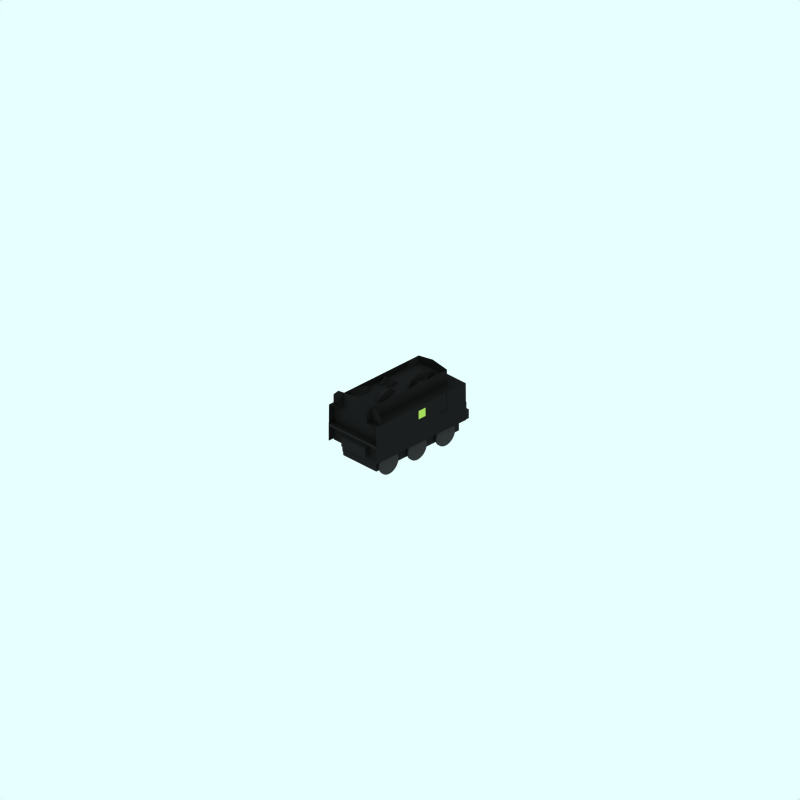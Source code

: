 # Source: br-9f-tender.blend  (saved by Blender 2.42.0; exported with 4.5.12 LTS)
import bpy
from mathutils import Matrix  # noqa: F401  (used for matrix-valued properties, if any)

bpy.ops.wm.read_factory_settings(use_empty=True)
scene = bpy.context.scene
scene.name = 'Scene'

# ---- collections
col_collection_1 = bpy.data.collections.new('Collection 1'); scene.collection.children.link(col_collection_1)
col_collection_2 = bpy.data.collections.new('Collection 2'); scene.collection.children.link(col_collection_2)
col_collection_2.hide_render = True
col_collection_2.hide_viewport = True
col_collection_3 = bpy.data.collections.new('Collection 3'); scene.collection.children.link(col_collection_3)
col_collection_3.hide_render = True
col_collection_3.hide_viewport = True

# ---- materials (node trees are filled in below, after node groups)
mat_black = bpy.data.materials.new('Black')
mat_black.alpha_threshold = 0.0
mat_black.preview_render_type = 'FLAT'
mat_black.diffuse_color = (0.119, 0.119, 0.119, 1.0)
mat_black.roughness = 0.5
mat_black.line_color = (0.0, 0.0, 0.0, 1.0)
mat_trim = bpy.data.materials.new('Trim')
mat_trim.alpha_threshold = 0.0
mat_trim.preview_render_type = 'FLAT'
mat_trim.diffuse_color = (0.7225, 0.865, 0.3633, 1.0)
mat_trim.roughness = 0.5
mat_trim.line_color = (0.0, 0.0, 0.0, 1.0)
mat_wheel = bpy.data.materials.new('wheel')
mat_wheel.alpha_threshold = 0.0
mat_wheel.preview_render_type = 'FLAT'
mat_wheel.diffuse_color = (0.2144, 0.2144, 0.2144, 1.0)
mat_wheel.roughness = 0.5
mat_wheel.line_color = (0.0, 0.0, 0.0, 1.0)
mat_underframe = bpy.data.materials.new('Underframe')
mat_underframe.alpha_threshold = 0.0
mat_underframe.preview_render_type = 'FLAT'
mat_underframe.diffuse_color = (0.1334, 0.1334, 0.1334, 1.0)
mat_underframe.roughness = 0.5
mat_underframe.line_color = (0.0, 0.0, 0.0, 1.0)
mat_roofcolour = bpy.data.materials.new('RoofColour')
mat_roofcolour.alpha_threshold = 0.0
mat_roofcolour.preview_render_type = 'FLAT'
mat_roofcolour.diffuse_color = (0.2586, 0.2561, 0.2561, 1.0)
mat_roofcolour.specular_color = (0.0, 0.0, 0.0)
mat_roofcolour.roughness = 0.5
mat_roofcolour.line_color = (0.0, 0.0, 0.0, 1.0)

# ---- material node trees

# ---- world
world_world = bpy.data.worlds.new('World'); scene.world = world_world
world_world.color = (0.9059, 1.0, 1.0)
world_world.use_sun_shadow = False
world_world.sun_shadow_jitter_overblur = 0.0
world_world.cycles.sampling_method = 'MANUAL'
world_world.cycles.sample_map_resolution = 256

# ---- cameras
cam_camera_001 = bpy.data.cameras.new('Camera.001')
cam_camera_001.type = 'ORTHO'
cam_camera_001.passepartout_alpha = 0.2
cam_camera_001.clip_end = 100.0
cam_camera_001.lens = 35.0
cam_camera_001.ortho_scale = 24.0
cam_camera_001.display_size = 5.91
cam_camera_001.show_passepartout = False
cam_camera_001.show_safe_areas = True
cam_camera_001.dof.focus_distance = 0.0
cam_camera_001.dof.aperture_fstop = 128.0

# ---- lights
light_lamp = bpy.data.lights.new('Lamp', 'SUN')
light_lamp.transmission_factor = 0.0
light_lamp.angle = 1.571
light_lamp.energy = 0.028
light_lamp.shadow_buffer_clip_start = 0.5
light_lamp.shadow_soft_size = 1.0
light_lamp.shadow_cascade_max_distance = 1000.0
light_lamp.cycles.use_multiple_importance_sampling = False

# ---- meshes
me_plane_098 = bpy.data.meshes.new('Plane.098')
me_plane_098.from_pydata([(1.006, 2.779, 1.441), (1.006, -1.021, 1.441), (1.001, -1.021, 1.506), (1.001, 2.779, 1.506)], [], [(2, 0, 1), (3, 0, 2)])
me_plane_098.materials.append(mat_black)
me_plane_098.use_remesh_preserve_volume = False
me_plane_098.use_remesh_preserve_attributes = False
me_plane_098.use_mirror_vertex_groups = False
me_plane_098.update()
me_plane_097 = bpy.data.meshes.new('Plane.097')
me_plane_097.from_pydata([(2.777, 1.447, 1.009), (2.777, 0.8274, 1.009), (-1.023, 0.8374, 1.009), (-1.023, 1.447, 1.009)], [], [(0, 1, 2, 3)])
me_plane_097.polygons.foreach_set('use_smooth', [True] * 1)
me_plane_097.materials.append(mat_black)
me_plane_097.use_remesh_preserve_volume = False
me_plane_097.use_remesh_preserve_attributes = False
me_plane_097.use_mirror_vertex_groups = False
me_plane_097.update()
me_plane_030 = bpy.data.meshes.new('Plane.030')
me_plane_030.from_pydata([(0.9987, -0.02116, 1.799), (0.9987, 0.2788, 1.799), (0.9974, 0.2788, 1.945), (0.9999, 0.2788, 1.652), (0.9974, -0.02116, 1.945), (0.9999, -0.02116, 1.652)], [], [(1, 3, 4), (2, 1, 4), (0, 4, 3), (5, 0, 3)])
me_plane_030.materials.append(mat_trim)
me_plane_030.use_remesh_preserve_volume = False
me_plane_030.use_remesh_preserve_attributes = False
me_plane_030.use_mirror_vertex_groups = False
me_plane_030.update()
me_plane_029 = bpy.data.meshes.new('Plane.029')
me_plane_029.from_pydata([(0.9962, -0.02116, 2.091), (0.9962, 0.2788, 2.091), (1.001, -0.02116, 1.506), (1.001, 0.2788, 1.506), (0.9974, 0.2788, 1.945), (0.9999, 0.2788, 1.652), (0.9974, -0.02116, 1.945), (0.9999, -0.02116, 1.652)], [], [(4, 0, 1), (2, 7, 3), (6, 0, 4), (7, 5, 3)])
me_plane_029.materials.append(mat_black)
me_plane_029.use_remesh_preserve_volume = False
me_plane_029.use_remesh_preserve_attributes = False
me_plane_029.use_mirror_vertex_groups = False
me_plane_029.update()
me_plane_028 = bpy.data.meshes.new('Plane.028')
me_plane_028.from_pydata([(0.9962, 1.079, 2.091), (0.9962, 1.679, 2.091), (1.001, 1.079, 1.506), (1.001, 1.679, 1.506)], [], [(3, 0, 1), (2, 0, 3)])
me_plane_028.materials.append(mat_black)
me_plane_028.use_remesh_preserve_volume = False
me_plane_028.use_remesh_preserve_attributes = False
me_plane_028.use_mirror_vertex_groups = False
me_plane_028.update()
me_plane_027 = bpy.data.meshes.new('Plane.027')
me_plane_027.from_pydata([(0.9962, 1.979, 2.091), (0.9962, 2.779, 2.091), (1.001, 1.979, 1.506), (1.001, 2.779, 1.506)], [], [(3, 0, 1), (2, 0, 3)])
me_plane_027.materials.append(mat_black)
me_plane_027.use_remesh_preserve_volume = False
me_plane_027.use_remesh_preserve_attributes = False
me_plane_027.use_mirror_vertex_groups = False
me_plane_027.update()
me_plane_021 = bpy.data.meshes.new('Plane.021')
me_plane_021.from_pydata([(0.9862, 1.579, 2.091), (0.9862, 2.779, 2.091), (0.9912, 1.579, 1.506), (0.9912, 2.779, 1.506)], [], [(3, 0, 1), (2, 0, 3)])
me_plane_021.materials.append(mat_black)
me_plane_021.use_remesh_preserve_volume = False
me_plane_021.use_remesh_preserve_attributes = False
me_plane_021.use_mirror_vertex_groups = False
me_plane_021.update()
me_plane_017 = bpy.data.meshes.new('Plane.017')
me_plane_017.from_pydata([(0.9862, 1.579, 2.091), (0.9862, 2.779, 2.091), (0.9912, 1.579, 1.506), (0.9912, 2.779, 1.506)], [], [(3, 0, 1), (2, 0, 3)])
me_plane_017.materials.append(mat_black)
me_plane_017.use_remesh_preserve_volume = False
me_plane_017.use_remesh_preserve_attributes = False
me_plane_017.use_mirror_vertex_groups = False
me_plane_017.update()
me_plane_016 = bpy.data.meshes.new('Plane.016')
me_plane_016.from_pydata([(0.9962, 2.779, 2.091), (1.001, 2.779, 0.8061), (-1.004, 2.779, 2.091), (-1.004, 2.779, 0.8061)], [], [(1, 0, 2, 3)])
me_plane_016.materials.append(mat_black)
me_plane_016.use_remesh_preserve_volume = False
me_plane_016.use_remesh_preserve_attributes = False
me_plane_016.use_mirror_vertex_groups = False
me_plane_016.update()
me_plane_008 = bpy.data.meshes.new('Plane.008')
me_plane_008.from_pydata([(0.9962, -2.521, 2.091), (1.001, -2.521, 0.8061), (0.9962, -2.521, 2.361), (0.7962, -2.521, 2.561), (-1.004, -2.521, 2.091), (-1.004, -2.521, 0.8061), (-1.004, -2.521, 2.361), (-0.8038, -2.521, 2.561), (-0.003835, -2.521, 2.661)], [], [(1, 0, 4, 5), (2, 0, 4, 6), (8, 2, 6), (7, 8, 6), (8, 3, 2)])
me_plane_008.materials.append(mat_black)
me_plane_008.use_remesh_preserve_volume = False
me_plane_008.use_remesh_preserve_attributes = False
me_plane_008.use_mirror_vertex_groups = False
me_plane_008.update()
me_plane_024 = bpy.data.meshes.new('Plane.024')
me_plane_024.from_pydata([(0.9962, 1.979, 2.091), (0.9962, 2.779, 2.091), (1.001, 1.979, 1.506), (1.001, 2.779, 1.506)], [], [(3, 0, 1), (2, 0, 3)])
me_plane_024.materials.append(mat_black)
me_plane_024.use_remesh_preserve_volume = False
me_plane_024.use_remesh_preserve_attributes = False
me_plane_024.use_mirror_vertex_groups = False
me_plane_024.update()
me_plane_023 = bpy.data.meshes.new('Plane.023')
me_plane_023.from_pydata([(0.9962, 1.079, 2.091), (0.9962, 1.679, 2.091), (1.001, 1.079, 1.506), (1.001, 1.679, 1.506)], [], [(3, 0, 1), (2, 0, 3)])
me_plane_023.materials.append(mat_black)
me_plane_023.use_remesh_preserve_volume = False
me_plane_023.use_remesh_preserve_attributes = False
me_plane_023.use_mirror_vertex_groups = False
me_plane_023.update()
me_plane_006 = bpy.data.meshes.new('Plane.006')
me_plane_006.from_pydata([(0.9962, -0.02116, 2.091), (0.9962, 0.2788, 2.091), (1.001, -0.02116, 1.506), (1.001, 0.2788, 1.506), (0.9974, 0.2788, 1.945), (0.9999, 0.2788, 1.652), (0.9974, -0.02116, 1.945), (0.9999, -0.02116, 1.652)], [], [(4, 0, 1), (2, 7, 3), (6, 0, 4), (7, 5, 3)])
me_plane_006.materials.append(mat_black)
me_plane_006.use_remesh_preserve_volume = False
me_plane_006.use_remesh_preserve_attributes = False
me_plane_006.use_mirror_vertex_groups = False
me_plane_006.update()
me_plane_005 = bpy.data.meshes.new('Plane.005')
me_plane_005.from_pydata([(0.9987, -0.02116, 1.799), (0.9987, 0.2788, 1.799), (0.9974, 0.2788, 1.945), (0.9999, 0.2788, 1.652), (0.9974, -0.02116, 1.945), (0.9999, -0.02116, 1.652)], [], [(1, 3, 4), (2, 1, 4), (0, 4, 3), (5, 0, 3)])
me_plane_005.materials.append(mat_trim)
me_plane_005.use_remesh_preserve_volume = False
me_plane_005.use_remesh_preserve_attributes = False
me_plane_005.use_mirror_vertex_groups = False
me_plane_005.update()
me_cylinder_002 = bpy.data.meshes.new('Cylinder.002')
me_cylinder_002.from_pydata([(-0.1586, 0.2411, 0.6103), (-0.2079, 0.3011, 0.6103), (-0.2444, 0.3696, 0.6103), (-0.267, 0.4439, 0.6103), (-0.2746, 0.5211, 0.6103), (-0.267, 0.5984, 0.6103), (-0.2444, 0.6727, 0.6103), (-0.2079, 0.7411, 0.6103), (-0.1586, 0.8011, 0.6103), (-0.0986, 0.8504, 0.6103), (-0.03014, 0.887, 0.6103), (0.04414, 0.9095, 0.6103), (0.1214, 0.9171, 0.6103), (0.1986, 0.9095, 0.6103), (0.2729, 0.887, 0.6103), (0.3414, 0.8504, 0.6103), (0.4014, 0.8011, 0.6103), (0.4506, 0.7411, 0.6103), (0.4872, 0.6727, 0.6103), (0.5098, 0.5984, 0.6103), (0.5174, 0.5211, 0.6103), (0.5098, 0.4439, 0.6103), (0.4872, 0.3696, 0.6103), (0.4506, 0.3011, 0.6103), (0.4014, 0.2411, 0.6103), (0.3414, 0.1919, 0.6103), (0.2729, 0.1553, 0.6103), (0.1986, 0.1328, 0.6103), (0.1214, 0.1251, 0.6103), (0.04414, 0.1328, 0.6103), (-0.03014, 0.1553, 0.6103), (-0.0986, 0.1919, 0.6103), (-0.1586, 0.2411, 0.5503), (-0.2079, 0.3011, 0.5503), (-0.2444, 0.3696, 0.5503), (-0.267, 0.4439, 0.5503), (-0.2746, 0.5211, 0.5503), (-0.267, 0.5984, 0.5503), (-0.2444, 0.6727, 0.5503), (-0.2079, 0.7411, 0.5503), (-0.1586, 0.8011, 0.5503), (-0.0986, 0.8504, 0.5503), (-0.03014, 0.887, 0.5503), (0.04414, 0.9095, 0.5503), (0.1214, 0.9171, 0.5503), (0.1986, 0.9095, 0.5503), (0.2729, 0.887, 0.5503), (0.3414, 0.8504, 0.5503), (0.4014, 0.8011, 0.5503), (0.4506, 0.7411, 0.5503), (0.4872, 0.6727, 0.5503), (0.5098, 0.5984, 0.5503), (0.5174, 0.5211, 0.5503), (0.5098, 0.4439, 0.5503), (0.4872, 0.3696, 0.5503), (0.4506, 0.3011, 0.5503), (0.4014, 0.2411, 0.5503), (0.3414, 0.1919, 0.5503), (0.2729, 0.1553, 0.5503), (0.1986, 0.1328, 0.5503), (0.1214, 0.1251, 0.5503), (0.04415, 0.1328, 0.5503), (-0.03014, 0.1553, 0.5503), (-0.0986, 0.1919, 0.5503), (0.1214, 0.5211, 0.6103), (0.1214, 0.5211, 0.5503)], [], [(64, 0, 1), (65, 33, 32), (64, 1, 2), (65, 34, 33), (64, 2, 3), (65, 35, 34), (64, 3, 4), (65, 36, 35), (64, 4, 5), (65, 37, 36), (64, 5, 6), (65, 38, 37), (64, 6, 7), (65, 39, 38), (64, 7, 8), (65, 40, 39), (64, 8, 9), (65, 41, 40), (64, 9, 10), (65, 42, 41), (64, 10, 11), (65, 43, 42), (64, 11, 12), (65, 44, 43), (64, 12, 13), (65, 45, 44), (64, 13, 14), (65, 46, 45), (64, 14, 15), (65, 47, 46), (64, 15, 16), (65, 48, 47), (64, 16, 17), (65, 49, 48), (64, 17, 18), (65, 50, 49), (64, 18, 19), (65, 51, 50), (64, 19, 20), (65, 52, 51), (64, 20, 21), (65, 53, 52), (64, 21, 22), (65, 54, 53), (64, 22, 23), (65, 55, 54), (64, 23, 24), (65, 56, 55), (64, 24, 25), (65, 57, 56), (64, 25, 26), (65, 58, 57), (64, 26, 27), (65, 59, 58), (64, 27, 28), (65, 60, 59), (64, 28, 29), (65, 61, 60), (64, 29, 30), (65, 62, 61), (64, 30, 31), (65, 63, 62), (31, 0, 64), (65, 32, 63), (0, 32, 33, 1), (1, 33, 34, 2), (2, 34, 35, 3), (3, 35, 36, 4), (4, 36, 37, 5), (5, 37, 38, 6), (6, 38, 39, 7), (7, 39, 40, 8), (8, 40, 41, 9), (9, 41, 42, 10), (10, 42, 43, 11), (11, 43, 44, 12), (12, 44, 45, 13), (13, 45, 46, 14), (14, 46, 47, 15), (15, 47, 48, 16), (16, 48, 49, 17), (17, 49, 50, 18), (18, 50, 51, 19), (19, 51, 52, 20), (20, 52, 53, 21), (21, 53, 54, 22), (22, 54, 55, 23), (23, 55, 56, 24), (24, 56, 57, 25), (25, 57, 58, 26), (26, 58, 59, 27), (27, 59, 60, 28), (28, 60, 61, 29), (29, 61, 62, 30), (30, 62, 63, 31), (32, 0, 31, 63)])
me_cylinder_002.materials.append(mat_wheel)
me_cylinder_002.use_remesh_preserve_volume = False
me_cylinder_002.use_remesh_preserve_attributes = False
me_cylinder_002.use_mirror_vertex_groups = False
me_cylinder_002.update()
me_cylinder_001 = bpy.data.meshes.new('Cylinder.001')
me_cylinder_001.from_pydata([(0.7742, 4.94, -6.118), (0.725, 5.0, -6.118), (0.6884, 5.068, -6.118), (0.6659, 5.142, -6.118), (0.6583, 5.22, -6.118), (0.6659, 5.297, -6.118), (0.6884, 5.371, -6.118), (0.725, 5.44, -6.118), (0.7742, 5.5, -6.118), (0.8342, 5.549, -6.118), (0.9027, 5.586, -6.118), (0.977, 5.608, -6.118), (1.054, 5.616, -6.118), (1.131, 5.608, -6.118), (1.206, 5.586, -6.118), (1.274, 5.549, -6.118), (1.334, 5.5, -6.118), (1.383, 5.44, -6.118), (1.42, 5.371, -6.118), (1.443, 5.297, -6.118), (1.45, 5.22, -6.118), (1.443, 5.142, -6.118), (1.42, 5.068, -6.118), (1.383, 5.0, -6.118), (1.334, 4.94, -6.118), (1.274, 4.89, -6.118), (1.206, 4.854, -6.118), (1.131, 4.831, -6.118), (1.054, 4.824, -6.118), (0.977, 4.831, -6.118), (0.9027, 4.854, -6.118), (0.8342, 4.89, -6.118), (0.7742, 4.94, 6.422), (0.725, 5.0, 6.422), (0.6884, 5.068, 6.422), (0.6659, 5.142, 6.422), (0.6583, 5.22, 6.422), (0.6659, 5.297, 6.422), (0.6884, 5.371, 6.422), (0.725, 5.44, 6.422), (0.7742, 5.5, 6.422), (0.8342, 5.549, 6.422), (0.9027, 5.586, 6.422), (0.977, 5.608, 6.422), (1.054, 5.616, 6.422), (1.131, 5.608, 6.422), (1.206, 5.586, 6.422), (1.274, 5.549, 6.422), (1.334, 5.5, 6.422), (1.383, 5.44, 6.422), (1.42, 5.371, 6.422), (1.443, 5.297, 6.422), (1.45, 5.22, 6.422), (1.443, 5.142, 6.422), (1.42, 5.068, 6.422), (1.383, 5.0, 6.422), (1.334, 4.94, 6.422), (1.274, 4.89, 6.422), (1.206, 4.854, 6.422), (1.131, 4.831, 6.422), (1.054, 4.824, 6.422), (0.977, 4.831, 6.422), (0.9027, 4.854, 6.422), (0.8342, 4.89, 6.422), (1.054, 5.22, -6.118), (1.054, 5.22, 6.422)], [], [(64, 0, 1), (65, 33, 32), (64, 1, 2), (65, 34, 33), (64, 2, 3), (65, 35, 34), (64, 3, 4), (65, 36, 35), (64, 4, 5), (65, 37, 36), (64, 5, 6), (65, 38, 37), (64, 6, 7), (65, 39, 38), (64, 7, 8), (65, 40, 39), (64, 8, 9), (65, 41, 40), (64, 9, 10), (65, 42, 41), (64, 10, 11), (65, 43, 42), (64, 11, 12), (65, 44, 43), (64, 12, 13), (65, 45, 44), (64, 13, 14), (65, 46, 45), (64, 14, 15), (65, 47, 46), (64, 15, 16), (65, 48, 47), (64, 16, 17), (65, 49, 48), (64, 17, 18), (65, 50, 49), (64, 18, 19), (65, 51, 50), (64, 19, 20), (65, 52, 51), (64, 20, 21), (65, 53, 52), (64, 21, 22), (65, 54, 53), (64, 22, 23), (65, 55, 54), (64, 23, 24), (65, 56, 55), (64, 24, 25), (65, 57, 56), (64, 25, 26), (65, 58, 57), (64, 26, 27), (65, 59, 58), (64, 27, 28), (65, 60, 59), (64, 28, 29), (65, 61, 60), (64, 29, 30), (65, 62, 61), (64, 30, 31), (65, 63, 62), (31, 0, 64), (65, 32, 63), (0, 32, 33, 1), (1, 33, 34, 2), (2, 34, 35, 3), (3, 35, 36, 4), (4, 36, 37, 5), (5, 37, 38, 6), (6, 38, 39, 7), (7, 39, 40, 8), (8, 40, 41, 9), (9, 41, 42, 10), (10, 42, 43, 11), (11, 43, 44, 12), (12, 44, 45, 13), (13, 45, 46, 14), (14, 46, 47, 15), (15, 47, 48, 16), (16, 48, 49, 17), (17, 49, 50, 18), (18, 50, 51, 19), (19, 51, 52, 20), (20, 52, 53, 21), (21, 53, 54, 22), (22, 54, 55, 23), (23, 55, 56, 24), (24, 56, 57, 25), (25, 57, 58, 26), (26, 58, 59, 27), (27, 59, 60, 28), (28, 60, 61, 29), (29, 61, 62, 30), (30, 62, 63, 31), (32, 0, 31, 63)])
me_cylinder_001.materials.append(mat_underframe)
me_cylinder_001.use_remesh_preserve_volume = False
me_cylinder_001.use_remesh_preserve_attributes = False
me_cylinder_001.use_mirror_vertex_groups = False
me_cylinder_001.update()
me_plane_074 = bpy.data.meshes.new('Plane.074')
me_plane_074.from_pydata([(0.9062, 1.569, -2.359), (0.9062, -1.883, -2.359), (-0.8938, -1.883, -2.359), (-0.8938, 1.569, -2.359), (-0.8938, 1.569, -2.559), (-0.8938, -2.113, -2.259), (0.9062, -2.113, -2.259), (0.9062, 1.569, -2.559), (-0.8938, -0.2722, -2.259), (0.006168, 1.569, -2.259), (0.9062, -0.2722, -1.959), (0.006164, -2.113, -2.259), (0.006166, -0.2722, -2.259), (-0.8938, 0.6484, -2.259), (-0.8938, -1.193, -2.259), (-0.4438, 1.569, -2.259), (0.4562, 1.569, -2.259), (0.9062, -1.193, -2.259), (0.9062, 0.6484, -1.959), (-0.4438, -2.113, -2.259), (0.4562, -2.113, -2.559), (0.006167, 0.6484, -1.959), (-0.4438, -0.2722, -2.259), (0.006165, -1.193, -2.259), (0.4562, -0.2722, -2.259), (-0.4438, 0.6484, -2.259), (-0.4438, -1.193, -2.559), (0.4562, 0.6484, -1.959), (0.4562, -1.193, -2.259), (-0.8938, 0.1881, -2.259), (-0.8938, 1.109, -2.259), (-0.8938, -0.7325, -2.259), (-0.8938, -1.653, -2.259), (-0.6688, 1.569, -2.259), (-0.2188, 1.569, -1.959), (0.6812, 1.569, -2.259), (0.2312, 1.569, -2.259), (0.9062, -0.7325, -2.259), (0.9062, -1.653, -2.559), (0.9062, 0.1881, -2.259), (0.9062, 1.109, -2.559), (-0.6688, -2.113, -2.259), (-0.2188, -2.113, -2.259), (0.6812, -2.113, -2.559), (0.2312, -2.113, -2.259), (0.006167, 0.1881, -2.259), (0.006168, 1.109, -2.259), (-0.6688, -0.2722, -2.259), (-0.2188, -0.2722, -2.259), (0.006166, -0.7325, -1.959), (0.006165, -1.653, -2.259), (0.6812, -0.2722, -2.559), (0.2312, -0.2722, -2.559), (-0.4438, 1.109, -2.559), (-0.6688, 0.6484, -2.259), (-0.4438, 0.1881, -2.559), (-0.2188, 0.6484, -2.559), (-0.4438, -0.7325, -2.259), (-0.6688, -1.193, -2.259), (-0.4438, -1.653, -2.259), (-0.2188, -1.193, -2.559), (0.4562, 1.109, -2.259), (0.2312, 0.6484, -2.259), (0.4562, 0.1881, -2.259), (0.6812, 0.6484, -2.259), (0.4562, -0.7325, -2.259), (0.2312, -1.193, -1.959), (0.4562, -1.653, -2.259), (0.6812, -1.193, -2.559), (-0.6688, 1.109, -1.959), (-0.6688, 0.1881, -1.959), (-0.2188, 1.109, -2.259), (-0.2188, 0.1881, -2.259), (-0.6688, -0.7325, -1.959), (-0.6688, -1.653, -1.959), (-0.2188, -0.7325, -2.559), (-0.2188, -1.653, -2.259), (0.2312, 1.109, -2.259), (0.2312, 0.1881, -2.259), (0.6812, 1.109, -2.259), (0.6812, 0.1881, -2.259), (0.2312, -0.7325, -2.259), (0.2312, -1.653, -2.259), (0.6812, -0.7325, -2.259), (0.6812, -1.653, -2.259)], [], [(0, 3, 2, 1), (8, 2, 3), (3, 0, 9), (10, 0, 1), (11, 1, 2), (4, 30, 3), (30, 13, 3), (13, 29, 3), (29, 8, 3), (8, 31, 2), (31, 14, 2), (14, 32, 2), (32, 5, 2), (35, 0, 7), (16, 0, 35), (36, 0, 16), (9, 0, 36), (9, 34, 3), (34, 15, 3), (15, 33, 3), (33, 4, 3), (6, 38, 1), (38, 17, 1), (17, 37, 1), (37, 10, 1), (39, 0, 10), (18, 0, 39), (40, 0, 18), (7, 0, 40), (5, 41, 2), (41, 19, 2), (19, 42, 2), (42, 11, 2), (11, 44, 1), (44, 20, 1), (20, 43, 1), (43, 6, 1), (30, 4, 33, 69), (13, 30, 69, 54), (69, 33, 15, 53), (54, 69, 53, 25), (29, 13, 54, 70), (8, 29, 70, 47), (70, 54, 25, 55), (47, 70, 55, 22), (53, 15, 34, 71), (25, 53, 71, 56), (71, 34, 9, 46), (56, 71, 46, 21), (55, 25, 56, 72), (22, 55, 72, 48), (72, 56, 21, 45), (48, 72, 45, 12), (31, 8, 47, 73), (14, 31, 73, 58), (73, 47, 22, 57), (58, 73, 57, 26), (32, 14, 58, 74), (5, 32, 74, 41), (74, 58, 26, 59), (41, 74, 59, 19), (57, 22, 48, 75), (26, 57, 75, 60), (75, 48, 12, 49), (60, 75, 49, 23), (59, 26, 60, 76), (19, 59, 76, 42), (76, 60, 23, 50), (42, 76, 50, 11), (46, 9, 36, 77), (21, 46, 77, 62), (77, 36, 16, 61), (62, 77, 61, 27), (45, 21, 62, 78), (12, 45, 78, 52), (78, 62, 27, 63), (52, 78, 63, 24), (61, 16, 35, 79), (27, 61, 79, 64), (79, 35, 7, 40), (64, 79, 40, 18), (63, 27, 64, 80), (24, 63, 80, 51), (80, 64, 18, 39), (51, 80, 39, 10), (49, 12, 52, 81), (23, 49, 81, 66), (81, 52, 24, 65), (66, 81, 65, 28), (50, 23, 66, 82), (11, 50, 82, 44), (82, 66, 28, 67), (44, 82, 67, 20), (65, 24, 51, 83), (28, 65, 83, 68), (83, 51, 10, 37), (68, 83, 37, 17), (67, 28, 68, 84), (20, 67, 84, 43), (84, 68, 17, 38), (43, 84, 38, 6)])
me_plane_074.materials.append(mat_underframe)
me_plane_074.use_remesh_preserve_volume = False
me_plane_074.use_remesh_preserve_attributes = False
me_plane_074.use_mirror_vertex_groups = False
me_plane_074.update()
me_plane_014 = bpy.data.meshes.new('Plane.014')
me_plane_014.from_pydata([(1.006, 2.679, 1.141), (1.006, 2.799, 1.141), (-0.9938, 2.799, 1.141), (-0.9938, 2.679, 1.141), (-0.9938, 2.679, 1.441), (-0.9938, 2.799, 1.441), (1.006, 2.799, 1.441), (1.006, 2.679, 1.441)], [], [(0, 3, 2, 1), (2, 3, 4, 5), (3, 0, 7, 4), (0, 1, 6, 7), (1, 2, 5, 6), (5, 4, 7, 6)])
me_plane_014.materials.append(mat_underframe)
me_plane_014.use_remesh_preserve_volume = False
me_plane_014.use_remesh_preserve_attributes = False
me_plane_014.use_mirror_vertex_groups = False
me_plane_014.update()
me_cylinder_012 = bpy.data.meshes.new('Cylinder.012')
me_cylinder_012.from_pydata([(-1.859, 0.2411, 0.6103), (-1.908, 0.3011, 0.6103), (-1.944, 0.3696, 0.6103), (-1.967, 0.4439, 0.6103), (-1.975, 0.5211, 0.6103), (-1.967, 0.5984, 0.6103), (-1.944, 0.6727, 0.6103), (-1.908, 0.7411, 0.6103), (-1.859, 0.8011, 0.6103), (-1.799, 0.8504, 0.6103), (-1.73, 0.887, 0.6103), (-1.656, 0.9095, 0.6103), (-1.579, 0.9171, 0.6103), (-1.501, 0.9095, 0.6103), (-1.427, 0.887, 0.6103), (-1.359, 0.8504, 0.6103), (-1.299, 0.8011, 0.6103), (-1.249, 0.7411, 0.6103), (-1.213, 0.6727, 0.6103), (-1.19, 0.5984, 0.6103), (-1.183, 0.5211, 0.6103), (-1.19, 0.4439, 0.6103), (-1.213, 0.3696, 0.6103), (-1.249, 0.3011, 0.6103), (-1.299, 0.2411, 0.6103), (-1.359, 0.1919, 0.6103), (-1.427, 0.1553, 0.6103), (-1.501, 0.1328, 0.6103), (-1.579, 0.1251, 0.6103), (-1.656, 0.1328, 0.6103), (-1.73, 0.1553, 0.6103), (-1.799, 0.1919, 0.6103), (-1.859, 0.2411, 0.5503), (-1.908, 0.3011, 0.5503), (-1.944, 0.3696, 0.5503), (-1.967, 0.4439, 0.5503), (-1.975, 0.5211, 0.5503), (-1.967, 0.5984, 0.5503), (-1.944, 0.6727, 0.5503), (-1.908, 0.7411, 0.5503), (-1.859, 0.8011, 0.5503), (-1.799, 0.8504, 0.5503), (-1.73, 0.887, 0.5503), (-1.656, 0.9095, 0.5503), (-1.579, 0.9171, 0.5503), (-1.501, 0.9095, 0.5503), (-1.427, 0.887, 0.5503), (-1.359, 0.8504, 0.5503), (-1.299, 0.8011, 0.5503), (-1.249, 0.7411, 0.5503), (-1.213, 0.6727, 0.5503), (-1.19, 0.5984, 0.5503), (-1.183, 0.5211, 0.5503), (-1.19, 0.4439, 0.5503), (-1.213, 0.3696, 0.5503), (-1.249, 0.3011, 0.5503), (-1.299, 0.2411, 0.5503), (-1.359, 0.1919, 0.5503), (-1.427, 0.1553, 0.5503), (-1.501, 0.1328, 0.5503), (-1.579, 0.1251, 0.5503), (-1.656, 0.1328, 0.5503), (-1.73, 0.1553, 0.5503), (-1.799, 0.1919, 0.5503), (-1.579, 0.5211, 0.6103), (-1.579, 0.5211, 0.5503)], [], [(64, 0, 1), (65, 33, 32), (64, 1, 2), (65, 34, 33), (64, 2, 3), (65, 35, 34), (64, 3, 4), (65, 36, 35), (64, 4, 5), (65, 37, 36), (64, 5, 6), (65, 38, 37), (64, 6, 7), (65, 39, 38), (64, 7, 8), (65, 40, 39), (64, 8, 9), (65, 41, 40), (64, 9, 10), (65, 42, 41), (64, 10, 11), (65, 43, 42), (64, 11, 12), (65, 44, 43), (64, 12, 13), (65, 45, 44), (64, 13, 14), (65, 46, 45), (64, 14, 15), (65, 47, 46), (64, 15, 16), (65, 48, 47), (64, 16, 17), (65, 49, 48), (64, 17, 18), (65, 50, 49), (64, 18, 19), (65, 51, 50), (64, 19, 20), (65, 52, 51), (64, 20, 21), (65, 53, 52), (64, 21, 22), (65, 54, 53), (64, 22, 23), (65, 55, 54), (64, 23, 24), (65, 56, 55), (64, 24, 25), (65, 57, 56), (64, 25, 26), (65, 58, 57), (64, 26, 27), (65, 59, 58), (64, 27, 28), (65, 60, 59), (64, 28, 29), (65, 61, 60), (64, 29, 30), (65, 62, 61), (64, 30, 31), (65, 63, 62), (31, 0, 64), (65, 32, 63), (0, 32, 33, 1), (1, 33, 34, 2), (2, 34, 35, 3), (3, 35, 36, 4), (4, 36, 37, 5), (5, 37, 38, 6), (6, 38, 39, 7), (7, 39, 40, 8), (8, 40, 41, 9), (9, 41, 42, 10), (10, 42, 43, 11), (11, 43, 44, 12), (12, 44, 45, 13), (13, 45, 46, 14), (14, 46, 47, 15), (15, 47, 48, 16), (16, 48, 49, 17), (17, 49, 50, 18), (18, 50, 51, 19), (19, 51, 52, 20), (20, 52, 53, 21), (21, 53, 54, 22), (22, 54, 55, 23), (23, 55, 56, 24), (24, 56, 57, 25), (25, 57, 58, 26), (26, 58, 59, 27), (27, 59, 60, 28), (28, 60, 61, 29), (29, 61, 62, 30), (30, 62, 63, 31), (32, 0, 31, 63)])
me_cylinder_012.materials.append(mat_wheel)
me_cylinder_012.use_remesh_preserve_volume = False
me_cylinder_012.use_remesh_preserve_attributes = False
me_cylinder_012.use_mirror_vertex_groups = False
me_cylinder_012.update()
me_cylinder_011 = bpy.data.meshes.new('Cylinder.011')
me_cylinder_011.from_pydata([(-1.859, 0.2447, -0.5228), (-1.908, 0.3047, -0.5228), (-1.944, 0.3731, -0.5228), (-1.967, 0.4474, -0.5228), (-1.975, 0.5247, -0.5228), (-1.967, 0.6019, -0.5228), (-1.944, 0.6762, -0.5228), (-1.908, 0.7447, -0.5228), (-1.859, 0.8047, -0.5228), (-1.799, 0.8539, -0.5228), (-1.73, 0.8905, -0.5228), (-1.656, 0.913, -0.5228), (-1.579, 0.9207, -0.5228), (-1.501, 0.913, -0.5228), (-1.427, 0.8905, -0.5228), (-1.359, 0.8539, -0.5228), (-1.299, 0.8047, -0.5228), (-1.249, 0.7447, -0.5228), (-1.213, 0.6762, -0.5228), (-1.19, 0.6019, -0.5228), (-1.183, 0.5247, -0.5228), (-1.19, 0.4474, -0.5228), (-1.213, 0.3731, -0.5228), (-1.249, 0.3047, -0.5228), (-1.299, 0.2447, -0.5228), (-1.359, 0.1954, -0.5228), (-1.427, 0.1588, -0.5228), (-1.501, 0.1363, -0.5228), (-1.579, 0.1287, -0.5228), (-1.656, 0.1363, -0.5228), (-1.73, 0.1588, -0.5228), (-1.799, 0.1954, -0.5228), (-1.859, 0.2447, -0.5828), (-1.908, 0.3047, -0.5828), (-1.944, 0.3731, -0.5828), (-1.967, 0.4474, -0.5828), (-1.975, 0.5247, -0.5828), (-1.967, 0.6019, -0.5828), (-1.944, 0.6762, -0.5828), (-1.908, 0.7447, -0.5828), (-1.859, 0.8047, -0.5828), (-1.799, 0.8539, -0.5828), (-1.73, 0.8905, -0.5828), (-1.656, 0.913, -0.5828), (-1.579, 0.9207, -0.5828), (-1.501, 0.913, -0.5828), (-1.427, 0.8905, -0.5828), (-1.359, 0.8539, -0.5828), (-1.299, 0.8047, -0.5828), (-1.249, 0.7447, -0.5828), (-1.213, 0.6762, -0.5828), (-1.19, 0.6019, -0.5828), (-1.183, 0.5247, -0.5828), (-1.19, 0.4474, -0.5828), (-1.213, 0.3731, -0.5828), (-1.249, 0.3047, -0.5828), (-1.299, 0.2447, -0.5828), (-1.359, 0.1954, -0.5828), (-1.427, 0.1588, -0.5828), (-1.501, 0.1363, -0.5828), (-1.579, 0.1287, -0.5828), (-1.656, 0.1363, -0.5828), (-1.73, 0.1588, -0.5828), (-1.799, 0.1954, -0.5828), (-1.579, 0.5247, -0.5228), (-1.579, 0.5247, -0.5828)], [], [(64, 0, 1), (65, 33, 32), (64, 1, 2), (65, 34, 33), (64, 2, 3), (65, 35, 34), (64, 3, 4), (65, 36, 35), (64, 4, 5), (65, 37, 36), (64, 5, 6), (65, 38, 37), (64, 6, 7), (65, 39, 38), (64, 7, 8), (65, 40, 39), (64, 8, 9), (65, 41, 40), (64, 9, 10), (65, 42, 41), (64, 10, 11), (65, 43, 42), (64, 11, 12), (65, 44, 43), (64, 12, 13), (65, 45, 44), (64, 13, 14), (65, 46, 45), (64, 14, 15), (65, 47, 46), (64, 15, 16), (65, 48, 47), (64, 16, 17), (65, 49, 48), (64, 17, 18), (65, 50, 49), (64, 18, 19), (65, 51, 50), (64, 19, 20), (65, 52, 51), (64, 20, 21), (65, 53, 52), (64, 21, 22), (65, 54, 53), (64, 22, 23), (65, 55, 54), (64, 23, 24), (65, 56, 55), (64, 24, 25), (65, 57, 56), (64, 25, 26), (65, 58, 57), (64, 26, 27), (65, 59, 58), (64, 27, 28), (65, 60, 59), (64, 28, 29), (65, 61, 60), (64, 29, 30), (65, 62, 61), (64, 30, 31), (65, 63, 62), (31, 0, 64), (65, 32, 63), (0, 32, 33, 1), (1, 33, 34, 2), (2, 34, 35, 3), (3, 35, 36, 4), (4, 36, 37, 5), (5, 37, 38, 6), (6, 38, 39, 7), (7, 39, 40, 8), (8, 40, 41, 9), (9, 41, 42, 10), (10, 42, 43, 11), (11, 43, 44, 12), (12, 44, 45, 13), (13, 45, 46, 14), (14, 46, 47, 15), (15, 47, 48, 16), (16, 48, 49, 17), (17, 49, 50, 18), (18, 50, 51, 19), (19, 51, 52, 20), (20, 52, 53, 21), (21, 53, 54, 22), (22, 54, 55, 23), (23, 55, 56, 24), (24, 56, 57, 25), (25, 57, 58, 26), (26, 58, 59, 27), (27, 59, 60, 28), (28, 60, 61, 29), (29, 61, 62, 30), (30, 62, 63, 31), (32, 0, 31, 63)])
me_cylinder_011.materials.append(mat_wheel)
me_cylinder_011.use_remesh_preserve_volume = False
me_cylinder_011.use_remesh_preserve_attributes = False
me_cylinder_011.use_mirror_vertex_groups = False
me_cylinder_011.update()
me_cylinder_010 = bpy.data.meshes.new('Cylinder.010')
me_cylinder_010.from_pydata([(-16.23, 4.94, -6.118), (-16.27, 5.0, -6.118), (-16.31, 5.068, -6.118), (-16.33, 5.142, -6.118), (-16.34, 5.22, -6.118), (-16.33, 5.297, -6.118), (-16.31, 5.371, -6.118), (-16.27, 5.44, -6.118), (-16.23, 5.5, -6.118), (-16.17, 5.549, -6.118), (-16.1, 5.586, -6.118), (-16.02, 5.608, -6.118), (-15.95, 5.616, -6.118), (-15.87, 5.608, -6.118), (-15.79, 5.586, -6.118), (-15.73, 5.549, -6.118), (-15.67, 5.5, -6.118), (-15.62, 5.44, -6.118), (-15.58, 5.371, -6.118), (-15.56, 5.297, -6.118), (-15.55, 5.22, -6.118), (-15.56, 5.142, -6.118), (-15.58, 5.068, -6.118), (-15.62, 5.0, -6.118), (-15.67, 4.94, -6.118), (-15.73, 4.89, -6.118), (-15.79, 4.854, -6.118), (-15.87, 4.831, -6.118), (-15.95, 4.824, -6.118), (-16.02, 4.831, -6.118), (-16.1, 4.854, -6.118), (-16.17, 4.89, -6.118), (-16.23, 4.94, 6.422), (-16.27, 5.0, 6.422), (-16.31, 5.068, 6.422), (-16.33, 5.142, 6.422), (-16.34, 5.22, 6.422), (-16.33, 5.297, 6.422), (-16.31, 5.371, 6.422), (-16.27, 5.44, 6.422), (-16.23, 5.5, 6.422), (-16.17, 5.549, 6.422), (-16.1, 5.586, 6.422), (-16.02, 5.608, 6.422), (-15.95, 5.616, 6.422), (-15.87, 5.608, 6.422), (-15.79, 5.586, 6.422), (-15.73, 5.549, 6.422), (-15.67, 5.5, 6.422), (-15.62, 5.44, 6.422), (-15.58, 5.371, 6.422), (-15.56, 5.297, 6.422), (-15.55, 5.22, 6.422), (-15.56, 5.142, 6.422), (-15.58, 5.068, 6.422), (-15.62, 5.0, 6.422), (-15.67, 4.94, 6.422), (-15.73, 4.89, 6.422), (-15.79, 4.854, 6.422), (-15.87, 4.831, 6.422), (-15.95, 4.824, 6.422), (-16.02, 4.831, 6.422), (-16.1, 4.854, 6.422), (-16.17, 4.89, 6.422), (-15.95, 5.22, -6.118), (-15.95, 5.22, 6.422)], [], [(64, 0, 1), (65, 33, 32), (64, 1, 2), (65, 34, 33), (64, 2, 3), (65, 35, 34), (64, 3, 4), (65, 36, 35), (64, 4, 5), (65, 37, 36), (64, 5, 6), (65, 38, 37), (64, 6, 7), (65, 39, 38), (64, 7, 8), (65, 40, 39), (64, 8, 9), (65, 41, 40), (64, 9, 10), (65, 42, 41), (64, 10, 11), (65, 43, 42), (64, 11, 12), (65, 44, 43), (64, 12, 13), (65, 45, 44), (64, 13, 14), (65, 46, 45), (64, 14, 15), (65, 47, 46), (64, 15, 16), (65, 48, 47), (64, 16, 17), (65, 49, 48), (64, 17, 18), (65, 50, 49), (64, 18, 19), (65, 51, 50), (64, 19, 20), (65, 52, 51), (64, 20, 21), (65, 53, 52), (64, 21, 22), (65, 54, 53), (64, 22, 23), (65, 55, 54), (64, 23, 24), (65, 56, 55), (64, 24, 25), (65, 57, 56), (64, 25, 26), (65, 58, 57), (64, 26, 27), (65, 59, 58), (64, 27, 28), (65, 60, 59), (64, 28, 29), (65, 61, 60), (64, 29, 30), (65, 62, 61), (64, 30, 31), (65, 63, 62), (31, 0, 64), (65, 32, 63), (0, 32, 33, 1), (1, 33, 34, 2), (2, 34, 35, 3), (3, 35, 36, 4), (4, 36, 37, 5), (5, 37, 38, 6), (6, 38, 39, 7), (7, 39, 40, 8), (8, 40, 41, 9), (9, 41, 42, 10), (10, 42, 43, 11), (11, 43, 44, 12), (12, 44, 45, 13), (13, 45, 46, 14), (14, 46, 47, 15), (15, 47, 48, 16), (16, 48, 49, 17), (17, 49, 50, 18), (18, 50, 51, 19), (19, 51, 52, 20), (20, 52, 53, 21), (21, 53, 54, 22), (22, 54, 55, 23), (23, 55, 56, 24), (24, 56, 57, 25), (25, 57, 58, 26), (26, 58, 59, 27), (27, 59, 60, 28), (28, 60, 61, 29), (29, 61, 62, 30), (30, 62, 63, 31), (32, 0, 31, 63)])
me_cylinder_010.materials.append(mat_underframe)
me_cylinder_010.use_remesh_preserve_volume = False
me_cylinder_010.use_remesh_preserve_attributes = False
me_cylinder_010.use_mirror_vertex_groups = False
me_cylinder_010.update()
me_cylinder_008 = bpy.data.meshes.new('Cylinder.008')
me_cylinder_008.from_pydata([(-0.1586, 0.2447, -0.5228), (-0.2079, 0.3047, -0.5228), (-0.2444, 0.3731, -0.5228), (-0.267, 0.4474, -0.5228), (-0.2746, 0.5247, -0.5228), (-0.267, 0.6019, -0.5228), (-0.2444, 0.6762, -0.5228), (-0.2079, 0.7447, -0.5228), (-0.1586, 0.8047, -0.5228), (-0.0986, 0.8539, -0.5228), (-0.03014, 0.8905, -0.5228), (0.04414, 0.913, -0.5228), (0.1214, 0.9207, -0.5228), (0.1986, 0.913, -0.5228), (0.2729, 0.8905, -0.5228), (0.3414, 0.8539, -0.5228), (0.4014, 0.8047, -0.5228), (0.4506, 0.7447, -0.5228), (0.4872, 0.6762, -0.5228), (0.5098, 0.6019, -0.5228), (0.5174, 0.5247, -0.5228), (0.5098, 0.4474, -0.5228), (0.4872, 0.3731, -0.5228), (0.4506, 0.3047, -0.5228), (0.4014, 0.2447, -0.5228), (0.3414, 0.1954, -0.5228), (0.2729, 0.1588, -0.5228), (0.1986, 0.1363, -0.5228), (0.1214, 0.1287, -0.5228), (0.04414, 0.1363, -0.5228), (-0.03014, 0.1588, -0.5228), (-0.0986, 0.1954, -0.5228), (-0.1586, 0.2447, -0.5828), (-0.2079, 0.3047, -0.5828), (-0.2444, 0.3731, -0.5828), (-0.267, 0.4474, -0.5828), (-0.2746, 0.5247, -0.5828), (-0.267, 0.6019, -0.5828), (-0.2444, 0.6762, -0.5828), (-0.2079, 0.7447, -0.5828), (-0.1586, 0.8047, -0.5828), (-0.0986, 0.8539, -0.5828), (-0.03014, 0.8905, -0.5828), (0.04414, 0.913, -0.5828), (0.1214, 0.9207, -0.5828), (0.1986, 0.913, -0.5828), (0.2729, 0.8905, -0.5828), (0.3414, 0.8539, -0.5828), (0.4014, 0.8047, -0.5828), (0.4506, 0.7447, -0.5828), (0.4872, 0.6762, -0.5828), (0.5098, 0.6019, -0.5828), (0.5174, 0.5247, -0.5828), (0.5098, 0.4474, -0.5828), (0.4872, 0.3731, -0.5828), (0.4506, 0.3047, -0.5828), (0.4014, 0.2447, -0.5828), (0.3414, 0.1954, -0.5828), (0.2729, 0.1588, -0.5828), (0.1986, 0.1363, -0.5828), (0.1214, 0.1287, -0.5828), (0.04415, 0.1363, -0.5828), (-0.03014, 0.1588, -0.5828), (-0.0986, 0.1954, -0.5828), (0.1214, 0.5247, -0.5228), (0.1214, 0.5247, -0.5828)], [], [(64, 0, 1), (65, 33, 32), (64, 1, 2), (65, 34, 33), (64, 2, 3), (65, 35, 34), (64, 3, 4), (65, 36, 35), (64, 4, 5), (65, 37, 36), (64, 5, 6), (65, 38, 37), (64, 6, 7), (65, 39, 38), (64, 7, 8), (65, 40, 39), (64, 8, 9), (65, 41, 40), (64, 9, 10), (65, 42, 41), (64, 10, 11), (65, 43, 42), (64, 11, 12), (65, 44, 43), (64, 12, 13), (65, 45, 44), (64, 13, 14), (65, 46, 45), (64, 14, 15), (65, 47, 46), (64, 15, 16), (65, 48, 47), (64, 16, 17), (65, 49, 48), (64, 17, 18), (65, 50, 49), (64, 18, 19), (65, 51, 50), (64, 19, 20), (65, 52, 51), (64, 20, 21), (65, 53, 52), (64, 21, 22), (65, 54, 53), (64, 22, 23), (65, 55, 54), (64, 23, 24), (65, 56, 55), (64, 24, 25), (65, 57, 56), (64, 25, 26), (65, 58, 57), (64, 26, 27), (65, 59, 58), (64, 27, 28), (65, 60, 59), (64, 28, 29), (65, 61, 60), (64, 29, 30), (65, 62, 61), (64, 30, 31), (65, 63, 62), (31, 0, 64), (65, 32, 63), (0, 32, 33, 1), (1, 33, 34, 2), (2, 34, 35, 3), (3, 35, 36, 4), (4, 36, 37, 5), (5, 37, 38, 6), (6, 38, 39, 7), (7, 39, 40, 8), (8, 40, 41, 9), (9, 41, 42, 10), (10, 42, 43, 11), (11, 43, 44, 12), (12, 44, 45, 13), (13, 45, 46, 14), (14, 46, 47, 15), (15, 47, 48, 16), (16, 48, 49, 17), (17, 49, 50, 18), (18, 50, 51, 19), (19, 51, 52, 20), (20, 52, 53, 21), (21, 53, 54, 22), (22, 54, 55, 23), (23, 55, 56, 24), (24, 56, 57, 25), (25, 57, 58, 26), (26, 58, 59, 27), (27, 59, 60, 28), (28, 60, 61, 29), (29, 61, 62, 30), (30, 62, 63, 31), (32, 0, 31, 63)])
me_cylinder_008.materials.append(mat_wheel)
me_cylinder_008.use_remesh_preserve_volume = False
me_cylinder_008.use_remesh_preserve_attributes = False
me_cylinder_008.use_mirror_vertex_groups = False
me_cylinder_008.update()
me_plane_070 = bpy.data.meshes.new('Plane.070')
me_plane_070.from_pydata([], [], [])
me_plane_070.materials.append(mat_roofcolour)
me_plane_070.use_remesh_preserve_volume = False
me_plane_070.use_remesh_preserve_attributes = False
me_plane_070.use_mirror_vertex_groups = False
me_plane_070.update()
me_plane_060 = bpy.data.meshes.new('Plane.060')
me_plane_060.from_pydata([(2.777, 1.447, 1.009), (2.777, 0.8274, 1.009), (-1.023, 0.8374, 1.009), (-1.023, 1.447, 1.009)], [], [(0, 1, 2, 3)])
me_plane_060.polygons.foreach_set('use_smooth', [True] * 1)
me_plane_060.materials.append(mat_black)
me_plane_060.use_remesh_preserve_volume = False
me_plane_060.use_remesh_preserve_attributes = False
me_plane_060.use_mirror_vertex_groups = False
me_plane_060.update()
me_plane_037 = bpy.data.meshes.new('Plane.037')
me_plane_037.from_pydata([(-0.9962, -1.021, 2.091), (-0.9962, 0.7788, 2.091), (-1.001, -1.021, 1.506), (-1.001, 0.7788, 1.506), (-0.9962, 2.379, 2.091), (-0.5962, 0.07884, 2.361), (-0.5962, -0.8212, 2.561), (-0.5962, 2.379, 2.561), (-0.5962, 2.379, 2.361), (-0.5962, -1.021, 2.361), (-0.5962, -0.8212, 2.561), (-0.5962, 0.07884, 2.361), (-0.5962, 0.7788, 2.091), (-0.5962, 0.07884, 2.361), (-0.5962, 2.379, 2.361), (-0.5962, 2.379, 2.091), (-0.5962, 0.7788, 2.091), (-0.5962, -1.021, 2.091), (-0.5962, -1.021, 2.361), (-0.5962, 0.07884, 2.361), (0.9962, -1.021, 2.091), (0.9962, 0.7788, 2.091), (1.001, -1.021, 1.506), (1.001, 0.7788, 1.506), (0.9962, 2.379, 2.091), (0.5962, 0.07884, 2.361), (0.5962, -0.8212, 2.561), (0.5962, 2.379, 2.561), (0.5962, 2.379, 2.361), (0.5962, -1.021, 2.361), (0.5962, -0.8212, 2.561), (0.5962, 0.07884, 2.361), (0.5962, 0.7788, 2.091), (0.5962, 0.07884, 2.361), (0.5962, 2.379, 2.361), (0.5962, 2.379, 2.091), (0.5962, 0.7788, 2.091), (0.5962, -1.021, 2.091), (0.5962, -1.021, 2.361), (0.5962, 0.07884, 2.361), (-0.9962, 2.779, 2.091), (-0.5962, 2.779, 2.091), (0.9962, 2.779, 2.091), (0.5962, 2.779, 2.091), (-1.393e-06, 2.379, 2.661)], [], [(3, 0, 1), (2, 0, 3), (5, 6, 7, 8), (9, 10, 11), (1, 12, 15, 4), (12, 13, 14, 15), (0, 17, 16, 1), (16, 17, 18, 19), (23, 20, 21), (22, 20, 23), (25, 26, 27, 28), (29, 30, 31), (21, 32, 35, 24), (32, 33, 34, 35), (20, 37, 36, 21), (36, 37, 38, 39), (14, 34, 35, 15), (4, 15, 41, 40), (24, 35, 43, 42), (15, 35, 43, 41), (44, 34, 14), (7, 44, 14), (44, 27, 34)])
me_plane_037.materials.append(mat_black)
me_plane_037.use_remesh_preserve_volume = False
me_plane_037.use_remesh_preserve_attributes = False
me_plane_037.use_mirror_vertex_groups = False
me_plane_037.update()
me_plane_020 = bpy.data.meshes.new('Plane.020')
me_plane_020.from_pydata([(1.006, 2.779, 1.441), (1.006, -1.021, 1.441), (1.001, -1.021, 1.506), (1.001, 2.779, 1.506)], [], [(2, 0, 1), (3, 0, 2)])
me_plane_020.materials.append(mat_black)
me_plane_020.use_remesh_preserve_volume = False
me_plane_020.use_remesh_preserve_attributes = False
me_plane_020.use_mirror_vertex_groups = False
me_plane_020.update()
me_plane_004 = bpy.data.meshes.new('Plane.004')
me_plane_004.from_pydata([(1.006, 2.779, 0.8411), (1.006, 2.899, 0.8411), (-0.9938, 2.899, 0.8411), (-0.9938, 2.779, 0.8411), (-0.9938, 2.779, 1.141), (-0.9938, 2.899, 1.141), (1.006, 2.899, 1.141), (1.006, 2.779, 1.141)], [], [(0, 3, 2, 1), (2, 3, 4, 5), (3, 0, 7, 4), (0, 1, 6, 7), (1, 2, 5, 6), (5, 4, 7, 6)])
me_plane_004.materials.append(mat_underframe)
me_plane_004.use_remesh_preserve_volume = False
me_plane_004.use_remesh_preserve_attributes = False
me_plane_004.use_mirror_vertex_groups = False
me_plane_004.update()
me_plane_001 = bpy.data.meshes.new('Plane.001')
me_plane_001.from_pydata([(0.7062, 2.779, 0.3411), (0.7062, -0.7212, 0.3411), (-0.6938, -0.7212, 0.3411), (-0.6938, 2.779, 0.3411), (-0.6938, 2.779, 0.8411), (-0.6938, -0.7212, 0.8411), (0.7062, -0.7212, 0.8411), (0.7062, 2.779, 0.8411)], [], [(0, 3, 2, 1), (3, 0, 7, 4), (5, 4, 7, 6), (2, 3, 4, 5), (0, 1, 6, 7), (1, 2, 5, 6)])
me_plane_001.materials.append(mat_underframe)
me_plane_001.use_remesh_preserve_volume = False
me_plane_001.use_remesh_preserve_attributes = False
me_plane_001.use_mirror_vertex_groups = False
me_plane_001.update()
me_cylinder_017 = bpy.data.meshes.new('Cylinder.017')
me_cylinder_017.from_pydata([(1.541, 0.2411, 0.6103), (1.492, 0.3011, 0.6103), (1.456, 0.3696, 0.6103), (1.433, 0.4439, 0.6103), (1.425, 0.5211, 0.6103), (1.433, 0.5984, 0.6103), (1.456, 0.6727, 0.6103), (1.492, 0.7411, 0.6103), (1.541, 0.8011, 0.6103), (1.601, 0.8504, 0.6103), (1.67, 0.887, 0.6103), (1.744, 0.9095, 0.6103), (1.821, 0.9171, 0.6103), (1.899, 0.9095, 0.6103), (1.973, 0.887, 0.6103), (2.041, 0.8504, 0.6103), (2.101, 0.8011, 0.6103), (2.151, 0.7411, 0.6103), (2.187, 0.6727, 0.6103), (2.21, 0.5984, 0.6103), (2.217, 0.5211, 0.6103), (2.21, 0.4439, 0.6103), (2.187, 0.3696, 0.6103), (2.151, 0.3011, 0.6103), (2.101, 0.2411, 0.6103), (2.041, 0.1919, 0.6103), (1.973, 0.1553, 0.6103), (1.899, 0.1328, 0.6103), (1.821, 0.1251, 0.6103), (1.744, 0.1328, 0.6103), (1.67, 0.1553, 0.6103), (1.601, 0.1919, 0.6103), (1.541, 0.2411, 0.5503), (1.492, 0.3011, 0.5503), (1.456, 0.3696, 0.5503), (1.433, 0.4439, 0.5503), (1.425, 0.5211, 0.5503), (1.433, 0.5984, 0.5503), (1.456, 0.6727, 0.5503), (1.492, 0.7411, 0.5503), (1.541, 0.8011, 0.5503), (1.601, 0.8504, 0.5503), (1.67, 0.887, 0.5503), (1.744, 0.9095, 0.5503), (1.821, 0.9171, 0.5503), (1.899, 0.9095, 0.5503), (1.973, 0.887, 0.5503), (2.041, 0.8504, 0.5503), (2.101, 0.8011, 0.5503), (2.151, 0.7411, 0.5503), (2.187, 0.6727, 0.5503), (2.21, 0.5984, 0.5503), (2.217, 0.5211, 0.5503), (2.21, 0.4439, 0.5503), (2.187, 0.3696, 0.5503), (2.151, 0.3011, 0.5503), (2.101, 0.2411, 0.5503), (2.041, 0.1919, 0.5503), (1.973, 0.1553, 0.5503), (1.899, 0.1328, 0.5503), (1.821, 0.1251, 0.5503), (1.744, 0.1328, 0.5503), (1.67, 0.1553, 0.5503), (1.601, 0.1919, 0.5503), (1.821, 0.5211, 0.6103), (1.821, 0.5211, 0.5503)], [], [(64, 0, 1), (65, 33, 32), (64, 1, 2), (65, 34, 33), (64, 2, 3), (65, 35, 34), (64, 3, 4), (65, 36, 35), (64, 4, 5), (65, 37, 36), (64, 5, 6), (65, 38, 37), (64, 6, 7), (65, 39, 38), (64, 7, 8), (65, 40, 39), (64, 8, 9), (65, 41, 40), (64, 9, 10), (65, 42, 41), (64, 10, 11), (65, 43, 42), (64, 11, 12), (65, 44, 43), (64, 12, 13), (65, 45, 44), (64, 13, 14), (65, 46, 45), (64, 14, 15), (65, 47, 46), (64, 15, 16), (65, 48, 47), (64, 16, 17), (65, 49, 48), (64, 17, 18), (65, 50, 49), (64, 18, 19), (65, 51, 50), (64, 19, 20), (65, 52, 51), (64, 20, 21), (65, 53, 52), (64, 21, 22), (65, 54, 53), (64, 22, 23), (65, 55, 54), (64, 23, 24), (65, 56, 55), (64, 24, 25), (65, 57, 56), (64, 25, 26), (65, 58, 57), (64, 26, 27), (65, 59, 58), (64, 27, 28), (65, 60, 59), (64, 28, 29), (65, 61, 60), (64, 29, 30), (65, 62, 61), (64, 30, 31), (65, 63, 62), (31, 0, 64), (65, 32, 63), (0, 32, 33, 1), (1, 33, 34, 2), (2, 34, 35, 3), (3, 35, 36, 4), (4, 36, 37, 5), (5, 37, 38, 6), (6, 38, 39, 7), (7, 39, 40, 8), (8, 40, 41, 9), (9, 41, 42, 10), (10, 42, 43, 11), (11, 43, 44, 12), (12, 44, 45, 13), (13, 45, 46, 14), (14, 46, 47, 15), (15, 47, 48, 16), (16, 48, 49, 17), (17, 49, 50, 18), (18, 50, 51, 19), (19, 51, 52, 20), (20, 52, 53, 21), (21, 53, 54, 22), (22, 54, 55, 23), (23, 55, 56, 24), (24, 56, 57, 25), (25, 57, 58, 26), (26, 58, 59, 27), (27, 59, 60, 28), (28, 60, 61, 29), (29, 61, 62, 30), (30, 62, 63, 31), (32, 0, 31, 63)])
me_cylinder_017.materials.append(mat_wheel)
me_cylinder_017.use_remesh_preserve_volume = False
me_cylinder_017.use_remesh_preserve_attributes = False
me_cylinder_017.use_mirror_vertex_groups = False
me_cylinder_017.update()
me_cylinder_016 = bpy.data.meshes.new('Cylinder.016')
me_cylinder_016.from_pydata([(1.541, 0.2447, -0.5228), (1.492, 0.3047, -0.5228), (1.456, 0.3731, -0.5228), (1.433, 0.4474, -0.5228), (1.425, 0.5247, -0.5228), (1.433, 0.6019, -0.5228), (1.456, 0.6762, -0.5228), (1.492, 0.7447, -0.5228), (1.541, 0.8047, -0.5228), (1.601, 0.8539, -0.5228), (1.67, 0.8905, -0.5228), (1.744, 0.913, -0.5228), (1.821, 0.9207, -0.5228), (1.899, 0.913, -0.5228), (1.973, 0.8905, -0.5228), (2.041, 0.8539, -0.5228), (2.101, 0.8047, -0.5228), (2.151, 0.7447, -0.5228), (2.187, 0.6762, -0.5228), (2.21, 0.6019, -0.5228), (2.217, 0.5247, -0.5228), (2.21, 0.4474, -0.5228), (2.187, 0.3731, -0.5228), (2.151, 0.3047, -0.5228), (2.101, 0.2447, -0.5228), (2.041, 0.1954, -0.5228), (1.973, 0.1588, -0.5228), (1.899, 0.1363, -0.5228), (1.821, 0.1287, -0.5228), (1.744, 0.1363, -0.5228), (1.67, 0.1588, -0.5228), (1.601, 0.1954, -0.5228), (1.541, 0.2447, -0.5828), (1.492, 0.3047, -0.5828), (1.456, 0.3731, -0.5828), (1.433, 0.4474, -0.5828), (1.425, 0.5247, -0.5828), (1.433, 0.6019, -0.5828), (1.456, 0.6762, -0.5828), (1.492, 0.7447, -0.5828), (1.541, 0.8047, -0.5828), (1.601, 0.8539, -0.5828), (1.67, 0.8905, -0.5828), (1.744, 0.913, -0.5828), (1.821, 0.9207, -0.5828), (1.899, 0.913, -0.5828), (1.973, 0.8905, -0.5828), (2.041, 0.8539, -0.5828), (2.101, 0.8047, -0.5828), (2.151, 0.7447, -0.5828), (2.187, 0.6762, -0.5828), (2.21, 0.6019, -0.5828), (2.217, 0.5247, -0.5828), (2.21, 0.4474, -0.5828), (2.187, 0.3731, -0.5828), (2.151, 0.3047, -0.5828), (2.101, 0.2447, -0.5828), (2.041, 0.1954, -0.5828), (1.973, 0.1588, -0.5828), (1.899, 0.1363, -0.5828), (1.821, 0.1287, -0.5828), (1.744, 0.1363, -0.5828), (1.67, 0.1588, -0.5828), (1.601, 0.1954, -0.5828), (1.821, 0.5247, -0.5228), (1.821, 0.5247, -0.5828)], [], [(64, 0, 1), (65, 33, 32), (64, 1, 2), (65, 34, 33), (64, 2, 3), (65, 35, 34), (64, 3, 4), (65, 36, 35), (64, 4, 5), (65, 37, 36), (64, 5, 6), (65, 38, 37), (64, 6, 7), (65, 39, 38), (64, 7, 8), (65, 40, 39), (64, 8, 9), (65, 41, 40), (64, 9, 10), (65, 42, 41), (64, 10, 11), (65, 43, 42), (64, 11, 12), (65, 44, 43), (64, 12, 13), (65, 45, 44), (64, 13, 14), (65, 46, 45), (64, 14, 15), (65, 47, 46), (64, 15, 16), (65, 48, 47), (64, 16, 17), (65, 49, 48), (64, 17, 18), (65, 50, 49), (64, 18, 19), (65, 51, 50), (64, 19, 20), (65, 52, 51), (64, 20, 21), (65, 53, 52), (64, 21, 22), (65, 54, 53), (64, 22, 23), (65, 55, 54), (64, 23, 24), (65, 56, 55), (64, 24, 25), (65, 57, 56), (64, 25, 26), (65, 58, 57), (64, 26, 27), (65, 59, 58), (64, 27, 28), (65, 60, 59), (64, 28, 29), (65, 61, 60), (64, 29, 30), (65, 62, 61), (64, 30, 31), (65, 63, 62), (31, 0, 64), (65, 32, 63), (0, 32, 33, 1), (1, 33, 34, 2), (2, 34, 35, 3), (3, 35, 36, 4), (4, 36, 37, 5), (5, 37, 38, 6), (6, 38, 39, 7), (7, 39, 40, 8), (8, 40, 41, 9), (9, 41, 42, 10), (10, 42, 43, 11), (11, 43, 44, 12), (12, 44, 45, 13), (13, 45, 46, 14), (14, 46, 47, 15), (15, 47, 48, 16), (16, 48, 49, 17), (17, 49, 50, 18), (18, 50, 51, 19), (19, 51, 52, 20), (20, 52, 53, 21), (21, 53, 54, 22), (22, 54, 55, 23), (23, 55, 56, 24), (24, 56, 57, 25), (25, 57, 58, 26), (26, 58, 59, 27), (27, 59, 60, 28), (28, 60, 61, 29), (29, 61, 62, 30), (30, 62, 63, 31), (32, 0, 31, 63)])
me_cylinder_016.materials.append(mat_wheel)
me_cylinder_016.use_remesh_preserve_volume = False
me_cylinder_016.use_remesh_preserve_attributes = False
me_cylinder_016.use_mirror_vertex_groups = False
me_cylinder_016.update()
me_cylinder_015 = bpy.data.meshes.new('Cylinder.015')
me_cylinder_015.from_pydata([(17.77, 4.94, -6.118), (17.73, 5.0, -6.118), (17.69, 5.068, -6.118), (17.67, 5.142, -6.118), (17.66, 5.22, -6.118), (17.67, 5.297, -6.118), (17.69, 5.371, -6.118), (17.73, 5.44, -6.118), (17.77, 5.5, -6.118), (17.83, 5.549, -6.118), (17.9, 5.586, -6.118), (17.98, 5.608, -6.118), (18.05, 5.616, -6.118), (18.13, 5.608, -6.118), (18.21, 5.586, -6.118), (18.27, 5.549, -6.118), (18.33, 5.5, -6.118), (18.38, 5.44, -6.118), (18.42, 5.371, -6.118), (18.44, 5.297, -6.118), (18.45, 5.22, -6.118), (18.44, 5.142, -6.118), (18.42, 5.068, -6.118), (18.38, 5.0, -6.118), (18.33, 4.94, -6.118), (18.27, 4.89, -6.118), (18.21, 4.854, -6.118), (18.13, 4.831, -6.118), (18.05, 4.824, -6.118), (17.98, 4.831, -6.118), (17.9, 4.854, -6.118), (17.83, 4.89, -6.118), (17.77, 4.94, 6.422), (17.73, 5.0, 6.422), (17.69, 5.068, 6.422), (17.67, 5.142, 6.422), (17.66, 5.22, 6.422), (17.67, 5.297, 6.422), (17.69, 5.371, 6.422), (17.73, 5.44, 6.422), (17.77, 5.5, 6.422), (17.83, 5.549, 6.422), (17.9, 5.586, 6.422), (17.98, 5.608, 6.422), (18.05, 5.616, 6.422), (18.13, 5.608, 6.422), (18.21, 5.586, 6.422), (18.27, 5.549, 6.422), (18.33, 5.5, 6.422), (18.38, 5.44, 6.422), (18.42, 5.371, 6.422), (18.44, 5.297, 6.422), (18.45, 5.22, 6.422), (18.44, 5.142, 6.422), (18.42, 5.068, 6.422), (18.38, 5.0, 6.422), (18.33, 4.94, 6.422), (18.27, 4.89, 6.422), (18.21, 4.854, 6.422), (18.13, 4.831, 6.422), (18.05, 4.824, 6.422), (17.98, 4.831, 6.422), (17.9, 4.854, 6.422), (17.83, 4.89, 6.422), (18.05, 5.22, -6.118), (18.05, 5.22, 6.422)], [], [(64, 0, 1), (65, 33, 32), (64, 1, 2), (65, 34, 33), (64, 2, 3), (65, 35, 34), (64, 3, 4), (65, 36, 35), (64, 4, 5), (65, 37, 36), (64, 5, 6), (65, 38, 37), (64, 6, 7), (65, 39, 38), (64, 7, 8), (65, 40, 39), (64, 8, 9), (65, 41, 40), (64, 9, 10), (65, 42, 41), (64, 10, 11), (65, 43, 42), (64, 11, 12), (65, 44, 43), (64, 12, 13), (65, 45, 44), (64, 13, 14), (65, 46, 45), (64, 14, 15), (65, 47, 46), (64, 15, 16), (65, 48, 47), (64, 16, 17), (65, 49, 48), (64, 17, 18), (65, 50, 49), (64, 18, 19), (65, 51, 50), (64, 19, 20), (65, 52, 51), (64, 20, 21), (65, 53, 52), (64, 21, 22), (65, 54, 53), (64, 22, 23), (65, 55, 54), (64, 23, 24), (65, 56, 55), (64, 24, 25), (65, 57, 56), (64, 25, 26), (65, 58, 57), (64, 26, 27), (65, 59, 58), (64, 27, 28), (65, 60, 59), (64, 28, 29), (65, 61, 60), (64, 29, 30), (65, 62, 61), (64, 30, 31), (65, 63, 62), (31, 0, 64), (65, 32, 63), (0, 32, 33, 1), (1, 33, 34, 2), (2, 34, 35, 3), (3, 35, 36, 4), (4, 36, 37, 5), (5, 37, 38, 6), (6, 38, 39, 7), (7, 39, 40, 8), (8, 40, 41, 9), (9, 41, 42, 10), (10, 42, 43, 11), (11, 43, 44, 12), (12, 44, 45, 13), (13, 45, 46, 14), (14, 46, 47, 15), (15, 47, 48, 16), (16, 48, 49, 17), (17, 49, 50, 18), (18, 50, 51, 19), (19, 51, 52, 20), (20, 52, 53, 21), (21, 53, 54, 22), (22, 54, 55, 23), (23, 55, 56, 24), (24, 56, 57, 25), (25, 57, 58, 26), (26, 58, 59, 27), (27, 59, 60, 28), (28, 60, 61, 29), (29, 61, 62, 30), (30, 62, 63, 31), (32, 0, 31, 63)])
me_cylinder_015.materials.append(mat_underframe)
me_cylinder_015.use_remesh_preserve_volume = False
me_cylinder_015.use_remesh_preserve_attributes = False
me_cylinder_015.use_mirror_vertex_groups = False
me_cylinder_015.update()
me_plane = bpy.data.meshes.new('Plane')
me_plane.from_pydata([(1.006, 2.779, 1.341), (1.006, -1.021, 1.341), (-0.9938, -1.021, 1.341), (-0.9938, 2.779, 1.341), (-0.9938, 2.779, 1.441), (-0.9938, -1.021, 1.441), (1.006, -1.021, 1.441), (1.006, 2.779, 1.441)], [], [(0, 3, 2, 1), (2, 3, 4, 5), (3, 0, 7, 4), (0, 1, 6, 7), (1, 2, 5, 6), (5, 4, 7, 6)])
me_plane.materials.append(mat_underframe)
me_plane.use_remesh_preserve_volume = False
me_plane.use_remesh_preserve_attributes = False
me_plane.use_mirror_vertex_groups = False
me_plane.update()
me_plane_002 = bpy.data.meshes.new('Plane.002')
me_plane_002.from_pydata([(0.5062, 2.779, 0.8411), (0.5062, -1.001, 0.8411), (-0.4938, -1.001, 0.8411), (-0.4938, 2.779, 0.8411), (-0.4938, 2.779, 1.341), (-0.4938, -0.8212, 1.341), (0.5062, -0.8212, 1.341), (0.5062, 2.779, 1.341), (0.5062, -1.001, 1.141), (-0.4938, -1.001, 1.141)], [], [(0, 3, 2, 1), (3, 0, 7, 4), (5, 4, 7, 6), (7, 0, 8), (8, 0, 1), (8, 6, 7), (6, 8, 5), (8, 1, 2), (9, 3, 4), (5, 9, 4), (9, 2, 3), (2, 9, 8), (9, 5, 8)])
me_plane_002.materials.append(mat_underframe)
me_plane_002.use_remesh_preserve_volume = False
me_plane_002.use_remesh_preserve_attributes = False
me_plane_002.use_mirror_vertex_groups = False
me_plane_002.update()
me_sphere = bpy.data.meshes.new('Sphere')
me_sphere.from_pydata([(-1.333e-06, 1.25e-06, 31.62), (-22.88, 16.62, 14.14), (8.74, 26.9, 14.14), (28.28, 4.856e-07, 14.14), (-8.74, 26.9, -14.14), (22.88, 16.62, -14.14), (-28.28, -7.508e-07, -14.14), (1.432e-06, -1.515e-06, -31.62), (-13.45, 9.772, 26.9), (5.137, 15.81, 26.9), (-8.313, 25.58, 16.63), (-26.9, 5.941e-07, 16.63), (16.63, 1.043e-06, 26.9), (21.76, 15.81, 16.63), (-30.08, 9.772, -1.941e-06), (-18.59, 25.58, -2.13e-06), (4.973e-08, 31.62, -1.581e-06), (18.59, 25.58, -5.047e-07), (30.08, 9.772, 6.886e-07), (-21.76, 15.81, -16.63), (8.313, 25.58, -16.63), (26.9, -8.593e-07, -16.63), (-16.63, -1.308e-06, -26.9), (-5.137, 15.81, -26.9), (13.45, 9.772, -26.9), (-24.33, 17.68, -2.035e-06), (-20.73, 21.1, 7.071), (-21.46, 21.63, -2.082e-06), (-19.66, 23.34, 3.536), (-22.53, 19.39, 3.536), (-22.9, 19.65, -2.059e-06), (-20.02, 23.61, -2.106e-06), (-20.2, 22.22, 5.303), (-19.12, 24.46, 1.768), (-21.63, 20.25, 5.303), (-23.43, 18.53, 1.768), (-20.56, 22.49, 1.768), (-21.1, 21.37, 3.536), (-22.0, 20.51, 1.768), (-22.18, 20.64, -2.071e-06), (-20.74, 22.62, -2.094e-06), (-19.93, 22.78, 4.419), (-19.39, 23.9, 2.652), (-22.08, 19.82, 4.419), (-22.98, 18.96, 2.652), (-21.01, 22.06, 0.8839), (-20.11, 22.92, 2.652), (-21.82, 20.38, 3.536), (-20.38, 22.36, 3.536), (-21.73, 21.07, 0.8839), (-22.26, 19.95, 2.652), (-20.29, 23.05, 0.8839), (-19.57, 24.04, 0.8839), (-19.84, 23.48, 1.768), (-20.83, 21.93, 2.652), (-21.55, 20.94, 2.652), (-21.28, 21.5, 1.768), (-23.16, 19.09, 0.8839), (-22.45, 20.08, 0.8839), (-22.71, 19.52, 1.768), (-21.37, 20.81, 4.419), (-20.65, 21.8, 4.419), (-20.92, 21.24, 5.303), (-6.725, 4.886, 29.26), (-18.17, 13.2, 20.52), (2.569, 7.906, 29.26), (6.939, 21.36, 20.52), (0.2137, 26.24, 15.38), (-15.6, 21.1, 15.38), (-24.89, 8.312, 15.38), (-29.18, 4.886, -7.071), (-26.48, 13.2, 7.071), (-13.66, 26.24, -7.071), (4.37, 29.26, 7.071), (-4.37, 29.26, -7.071), (13.66, 26.24, 7.071), (20.73, 21.1, -7.071), (-25.02, 7.906, -15.38), (-15.25, 21.36, -15.38), (-0.2137, 26.24, -15.38), (15.6, 21.1, -15.38), (-22.45, -1.03e-06, -20.52), (-8.313, -1.412e-06, -29.26), (-6.939, 21.36, -20.52), (-2.569, 7.906, -29.26), (18.17, 13.2, -20.52), (6.725, 4.886, -29.26), (-10.88, 17.68, 21.76), (-4.156, 12.79, 26.9), (-1.588, 20.7, 21.76), (-20.17, 4.886, 21.76), (-28.49, 4.886, 8.313), (-4.156, 28.6, 8.313), (-13.45, 25.58, 8.313), (-9.294, 28.6, -1.855e-06), (-25.92, 12.79, -8.313), (-20.17, 20.7, -8.313), (4.156, 28.6, -8.313), (9.294, 28.6, -1.043e-06), (13.45, 25.58, -8.313), (-13.45, 15.81, -21.76), (-19.19, 7.906, -21.76), (-10.88, 7.906, -26.9), (10.88, 17.68, -21.76), (1.588, 20.7, -21.76), (4.156, 12.79, -26.9), (-19.08, 24.81, 0.4419)], [], [(9, 13, 12), (3, 12, 13), (18, 3, 13), (13, 17, 18), (21, 18, 5), (30, 25, 19), (26, 32, 10), (25, 35, 1), (34, 26, 1), (31, 40, 19), (40, 27, 19), (27, 39, 19), (39, 30, 19), (32, 41, 10), (41, 28, 10), (28, 42, 10), (42, 33, 10), (51, 36, 45), (45, 40, 51), (31, 51, 40), (40, 45, 27), (51, 31, 52), (52, 53, 51), (36, 51, 53), (53, 52, 33), (42, 28, 46), (46, 53, 42), (33, 42, 53), (53, 46, 36), (54, 36, 46), (46, 48, 54), (37, 54, 48), (48, 46, 28), (54, 37, 55), (55, 56, 54), (36, 54, 56), (56, 55, 38), (49, 27, 45), (45, 56, 49), (38, 49, 56), (56, 45, 36), (50, 38, 55), (55, 47, 50), (29, 50, 47), (47, 55, 37), (30, 57, 25), (57, 35, 25), (57, 30, 58), (58, 59, 57), (35, 57, 59), (59, 58, 38), (50, 29, 44), (44, 59, 50), (38, 50, 59), (59, 44, 35), (49, 38, 58), (58, 39, 49), (27, 49, 39), (39, 58, 30), (60, 34, 43), (43, 47, 60), (37, 60, 47), (47, 43, 29), (60, 37, 61), (61, 62, 60), (34, 60, 62), (62, 61, 32), (34, 62, 26), (62, 32, 26), (41, 32, 61), (61, 48, 41), (28, 41, 48), (48, 61, 37), (35, 44, 1), (44, 29, 1), (29, 43, 1), (43, 34, 1), (68, 10, 87), (87, 64, 68), (1, 68, 64), (64, 87, 8), (88, 8, 87), (87, 89, 88), (9, 88, 89), (89, 87, 10), (67, 2, 66), (66, 89, 67), (10, 67, 89), (89, 66, 9), (88, 9, 65), (65, 63, 88), (8, 88, 63), (65, 0, 63), (90, 11, 69), (69, 64, 90), (8, 90, 64), (64, 69, 1), (9, 66, 13), (66, 2, 13), (0, 65, 12), (65, 9, 12), (91, 14, 71), (71, 69, 91), (11, 91, 69), (69, 71, 1), (92, 16, 73), (73, 67, 92), (10, 92, 67), (67, 73, 2), (92, 10, 93), (93, 94, 92), (16, 92, 94), (94, 93, 15), (72, 4, 74), (74, 94, 72), (15, 72, 94), (94, 74, 16), (17, 76, 18), (76, 5, 18), (2, 75, 13), (75, 17, 13), (77, 19, 95), (95, 70, 77), (6, 77, 70), (70, 95, 14), (78, 4, 72), (72, 96, 78), (19, 78, 96), (96, 72, 15), (79, 20, 97), (97, 74, 79), (4, 79, 74), (74, 97, 16), (98, 16, 97), (97, 99, 98), (17, 98, 99), (99, 97, 20), (80, 5, 76), (76, 99, 80), (20, 80, 99), (99, 76, 17), (98, 17, 75), (75, 73, 98), (16, 98, 73), (73, 75, 2), (100, 23, 83), (83, 78, 100), (19, 100, 78), (78, 83, 4), (100, 19, 101), (101, 102, 100), (23, 100, 102), (102, 101, 22), (82, 7, 84), (84, 102, 82), (22, 82, 102), (102, 84, 23), (81, 22, 101), (101, 77, 81), (6, 81, 77), (77, 101, 19), (103, 24, 85), (85, 80, 103), (20, 103, 80), (80, 85, 5), (103, 20, 104), (104, 105, 103), (24, 103, 105), (105, 104, 23), (84, 7, 86), (86, 105, 84), (23, 84, 105), (105, 86, 24), (83, 23, 104), (104, 79, 83), (4, 83, 79), (79, 104, 20), (5, 85, 21), (85, 24, 21), (14, 95, 25), (95, 19, 25), (1, 71, 25), (71, 14, 25), (10, 68, 26), (68, 1, 26), (19, 96, 31), (96, 15, 31), (15, 93, 33), (93, 10, 33), (52, 106, 33), (106, 15, 33), (15, 106, 31), (106, 52, 31)])
me_sphere.use_remesh_preserve_volume = False
me_sphere.use_remesh_preserve_attributes = False
me_sphere.use_mirror_vertex_groups = False
me_sphere.update()

# ---- objects
ob_plane_027 = bpy.data.objects.new('Plane.027', me_plane_098)
ob_plane_026 = bpy.data.objects.new('Plane.026', me_plane_097)
ob_plane_019 = bpy.data.objects.new('Plane.019', me_plane_030)
ob_plane_018 = bpy.data.objects.new('Plane.018', me_plane_029)
ob_plane_013 = bpy.data.objects.new('Plane.013', me_plane_028)
ob_plane_012 = bpy.data.objects.new('Plane.012', me_plane_027)
ob_plane_009 = bpy.data.objects.new('Plane.009', me_plane_021)
ob_plane_008 = bpy.data.objects.new('Plane.008', me_plane_017)
ob_plane_007 = bpy.data.objects.new('Plane.007', me_plane_016)
ob_plane_003 = bpy.data.objects.new('Plane.003', me_plane_008)
ob_plane_060 = bpy.data.objects.new('Plane.060', me_plane_024)
ob_plane_059 = bpy.data.objects.new('Plane.059', me_plane_023)
ob_plane_029 = bpy.data.objects.new('Plane.029', me_plane_006)
ob_plane_021 = bpy.data.objects.new('Plane.021', me_plane_005)
ob_cylinder_008 = bpy.data.objects.new('Cylinder.008', me_cylinder_002)
ob_cylinder_007 = bpy.data.objects.new('Cylinder.007', me_cylinder_001)
ob_plane_028 = bpy.data.objects.new('Plane.028', me_plane_074)
ob_plane_006 = bpy.data.objects.new('Plane.006', me_plane_014)
ob_cylinder_005 = bpy.data.objects.new('Cylinder.005', me_cylinder_012)
ob_cylinder_004 = bpy.data.objects.new('Cylinder.004', me_cylinder_011)
ob_cylinder_003 = bpy.data.objects.new('Cylinder.003', me_cylinder_010)
ob_cylinder_001 = bpy.data.objects.new('Cylinder.001', me_cylinder_008)
ob_plane_056 = bpy.data.objects.new('Plane.056', me_plane_070)
ob_plane_046 = bpy.data.objects.new('Plane.046', me_plane_060)
ob_plane_016 = bpy.data.objects.new('Plane.016', me_plane_037)
ob_plane_020 = bpy.data.objects.new('Plane.020', me_plane_020)
ob_plane_004 = bpy.data.objects.new('Plane.004', me_plane_004)
ob_plane_001 = bpy.data.objects.new('Plane.001', me_plane_001)
ob_cylinder_011 = bpy.data.objects.new('Cylinder.011', me_cylinder_017)
ob_cylinder_010 = bpy.data.objects.new('Cylinder.010', me_cylinder_016)
ob_cylinder_009 = bpy.data.objects.new('Cylinder.009', me_cylinder_015)
ob_plane = bpy.data.objects.new('Plane', me_plane)
ob_plane_002 = bpy.data.objects.new('Plane.002', me_plane_002)
ob_camera = bpy.data.objects.new('Camera', cam_camera_001)
ob_sphere = bpy.data.objects.new('Sphere', me_sphere)
ob_lamp_001 = bpy.data.objects.new('Lamp.001', light_lamp)

# ---- transforms, parenting, visibility, modifiers, constraints
ob_plane_027.location = (0.003603, -0.9937, 0.001579)
ob_plane_027.rotation_euler = (1.49e-08, -1.49e-08, -18.85)
ob_plane_027.scale = (-1.0, 1.0, 1.0)
ob_plane_027.lock_rotations_4d = False
ob_plane_027.empty_display_type = 'ARROWS'
ob_plane_027.color = (0.0, 0.0, 0.0, 1.0)
ob_plane_027.lineart.crease_threshold = 0.0
ob_plane_026.location = (0.003603, -0.9937, 0.001579)
ob_plane_026.rotation_euler = (1.571, -0.0, 1.571)
ob_plane_026.scale = (1.0, 1.0, -1.0)
ob_plane_026.lock_rotations_4d = False
ob_plane_026.empty_display_type = 'ARROWS'
ob_plane_026.color = (0.0, 0.0, 0.0, 1.0)
ob_plane_026.lineart.crease_threshold = 0.0
ob_plane_019.location = (0.003603, -0.1937, 0.001579)
ob_plane_019.rotation_euler = (1.49e-08, -1.49e-08, -18.85)
ob_plane_019.scale = (-1.0, 1.0, 1.0)
ob_plane_019.lock_rotations_4d = False
ob_plane_019.empty_display_type = 'ARROWS'
ob_plane_019.color = (0.0, 0.0, 0.0, 1.0)
ob_plane_019.lineart.crease_threshold = 0.0
ob_plane_018.location = (0.003603, -0.1937, 0.001579)
ob_plane_018.rotation_euler = (1.49e-08, -1.49e-08, -18.85)
ob_plane_018.scale = (-1.0, 1.0, 1.0)
ob_plane_018.lock_rotations_4d = False
ob_plane_018.empty_display_type = 'ARROWS'
ob_plane_018.color = (0.0, 0.0, 0.0, 1.0)
ob_plane_018.lineart.crease_threshold = 0.0
ob_plane_013.location = (0.003603, -0.9937, 0.001579)
ob_plane_013.rotation_euler = (1.49e-08, -1.49e-08, -18.85)
ob_plane_013.scale = (-1.0, 1.0, 1.0)
ob_plane_013.lock_rotations_4d = False
ob_plane_013.empty_display_type = 'ARROWS'
ob_plane_013.color = (0.0, 0.0, 0.0, 1.0)
ob_plane_013.lineart.crease_threshold = 0.0
ob_plane_012.location = (0.003603, -0.9937, 0.001579)
ob_plane_012.rotation_euler = (1.49e-08, -1.49e-08, -18.85)
ob_plane_012.scale = (-1.0, 1.0, 1.0)
ob_plane_012.lock_rotations_4d = False
ob_plane_012.empty_display_type = 'ARROWS'
ob_plane_012.color = (0.0, 0.0, 0.0, 1.0)
ob_plane_012.lineart.crease_threshold = 0.0
ob_plane_009.location = (0.003603, -0.9937, 0.001579)
ob_plane_009.rotation_euler = (1.49e-08, -1.49e-08, -18.85)
ob_plane_009.scale = (-1.0, 1.0, 1.0)
ob_plane_009.lock_rotations_4d = False
ob_plane_009.empty_display_type = 'ARROWS'
ob_plane_009.color = (0.0, 0.0, 0.0, 1.0)
ob_plane_009.lineart.crease_threshold = 0.0
ob_plane_008.location = (0.003603, -0.9937, 0.001579)
ob_plane_008.rotation_euler = (1.49e-08, -1.49e-08, -18.85)
ob_plane_008.lock_rotations_4d = False
ob_plane_008.empty_display_type = 'ARROWS'
ob_plane_008.color = (0.0, 0.0, 0.0, 1.0)
ob_plane_008.lineart.crease_threshold = 0.0
ob_plane_007.location = (0.003603, -0.9937, 0.001579)
ob_plane_007.rotation_euler = (1.49e-08, -1.49e-08, -18.85)
ob_plane_007.lock_rotations_4d = False
ob_plane_007.empty_display_type = 'ARROWS'
ob_plane_007.color = (0.0, 0.0, 0.0, 1.0)
ob_plane_007.lineart.crease_threshold = 0.0
ob_plane_003.location = (0.003603, 0.7063, 0.001579)
ob_plane_003.rotation_euler = (1.49e-08, -1.49e-08, -18.85)
ob_plane_003.lock_rotations_4d = False
ob_plane_003.empty_display_type = 'ARROWS'
ob_plane_003.color = (0.0, 0.0, 0.0, 1.0)
ob_plane_003.lineart.crease_threshold = 0.0
ob_plane_060.location = (0.003603, -0.9937, 0.001579)
ob_plane_060.rotation_euler = (1.49e-08, -1.49e-08, -18.85)
ob_plane_060.lock_rotations_4d = False
ob_plane_060.empty_display_type = 'ARROWS'
ob_plane_060.color = (0.0, 0.0, 0.0, 1.0)
ob_plane_060.lineart.crease_threshold = 0.0
ob_plane_059.location = (0.003603, -0.9937, 0.001579)
ob_plane_059.rotation_euler = (1.49e-08, -1.49e-08, -18.85)
ob_plane_059.lock_rotations_4d = False
ob_plane_059.empty_display_type = 'ARROWS'
ob_plane_059.color = (0.0, 0.0, 0.0, 1.0)
ob_plane_059.lineart.crease_threshold = 0.0
ob_plane_029.location = (0.003603, -0.1937, 0.001579)
ob_plane_029.rotation_euler = (1.49e-08, -1.49e-08, -18.85)
ob_plane_029.lock_rotations_4d = False
ob_plane_029.empty_display_type = 'ARROWS'
ob_plane_029.color = (0.0, 0.0, 0.0, 1.0)
ob_plane_029.lineart.crease_threshold = 0.0
ob_plane_021.location = (0.003603, -0.1937, 0.001579)
ob_plane_021.rotation_euler = (1.49e-08, -1.49e-08, -18.85)
ob_plane_021.lock_rotations_4d = False
ob_plane_021.empty_display_type = 'ARROWS'
ob_plane_021.color = (0.0, 0.0, 0.0, 1.0)
ob_plane_021.lineart.crease_threshold = 0.0
ob_cylinder_008.location = (0.2036, -0.1937, 0.001579)
ob_cylinder_008.rotation_euler = (1.571, 1.51e-07, 1.571)
ob_cylinder_008.lock_rotations_4d = False
ob_cylinder_008.empty_display_type = 'ARROWS'
ob_cylinder_008.color = (0.0, 0.0, 0.0, 1.0)
ob_cylinder_008.lineart.crease_threshold = 0.0
ob_cylinder_007.location = (0.003603, -0.1937, 0.001579)
ob_cylinder_007.rotation_euler = (1.571, 1.51e-07, 1.571)
ob_cylinder_007.scale = (0.1, 0.1, 0.1)
ob_cylinder_007.lock_rotations_4d = False
ob_cylinder_007.empty_display_type = 'ARROWS'
ob_cylinder_007.color = (0.0, 0.0, 0.0, 1.0)
ob_cylinder_007.lineart.crease_threshold = 0.0
ob_plane_028.location = (0.003603, 0.02631, 0.001579)
ob_plane_028.rotation_euler = (-4.47e-08, -1.49e-08, -15.71)
ob_plane_028.scale = (0.65, -0.86, -1.0)
ob_plane_028.lock_rotations_4d = False
ob_plane_028.empty_display_type = 'ARROWS'
ob_plane_028.color = (0.0, 0.0, 0.0, 1.0)
ob_plane_028.lineart.crease_threshold = 0.0
ob_plane_006.location = (0.003603, -0.9937, 0.001579)
ob_plane_006.rotation_euler = (1.49e-08, -1.49e-08, -18.85)
ob_plane_006.lock_rotations_4d = False
ob_plane_006.empty_display_type = 'ARROWS'
ob_plane_006.color = (0.0, 0.0, 0.0, 1.0)
ob_plane_006.lineart.crease_threshold = 0.0
ob_cylinder_005.location = (0.2036, 0.3063, 0.001579)
ob_cylinder_005.rotation_euler = (1.571, 1.51e-07, 1.571)
ob_cylinder_005.lock_rotations_4d = False
ob_cylinder_005.empty_display_type = 'ARROWS'
ob_cylinder_005.color = (0.0, 0.0, 0.0, 1.0)
ob_cylinder_005.lineart.crease_threshold = 0.0
ob_cylinder_004.location = (-0.1964, 0.3063, 0.001579)
ob_cylinder_004.rotation_euler = (1.571, 1.51e-07, 1.571)
ob_cylinder_004.lock_rotations_4d = False
ob_cylinder_004.empty_display_type = 'ARROWS'
ob_cylinder_004.color = (0.0, 0.0, 0.0, 1.0)
ob_cylinder_004.lineart.crease_threshold = 0.0
ob_cylinder_003.location = (0.003603, 0.3063, 0.001579)
ob_cylinder_003.rotation_euler = (1.571, 1.51e-07, 1.571)
ob_cylinder_003.scale = (0.1, 0.1, 0.1)
ob_cylinder_003.lock_rotations_4d = False
ob_cylinder_003.empty_display_type = 'ARROWS'
ob_cylinder_003.color = (0.0, 0.0, 0.0, 1.0)
ob_cylinder_003.lineart.crease_threshold = 0.0
ob_cylinder_001.location = (-0.1964, -0.1937, 0.001579)
ob_cylinder_001.rotation_euler = (1.571, 1.51e-07, 1.571)
ob_cylinder_001.lock_rotations_4d = False
ob_cylinder_001.empty_display_type = 'ARROWS'
ob_cylinder_001.color = (0.0, 0.0, 0.0, 1.0)
ob_cylinder_001.lineart.crease_threshold = 0.0
ob_plane_056.location = (0.003603, -0.9937, 0.001579)
ob_plane_056.rotation_euler = (1.49e-08, -1.49e-08, -18.85)
ob_plane_056.lock_rotations_4d = False
ob_plane_056.empty_display_type = 'ARROWS'
ob_plane_056.color = (0.0, 0.0, 0.0, 1.0)
ob_plane_056.lineart.crease_threshold = 0.0
ob_plane_046.location = (0.003603, -0.9937, 0.001579)
ob_plane_046.rotation_euler = (1.571, -0.0, 1.571)
ob_plane_046.lock_rotations_4d = False
ob_plane_046.empty_display_type = 'ARROWS'
ob_plane_046.color = (0.0, 0.0, 0.0, 1.0)
ob_plane_046.lineart.crease_threshold = 0.0
ob_plane_016.location = (0.003603, -0.9937, 0.001579)
ob_plane_016.rotation_euler = (1.49e-08, -1.49e-08, -18.85)
ob_plane_016.lock_rotations_4d = False
ob_plane_016.empty_display_type = 'ARROWS'
ob_plane_016.color = (0.0, 0.0, 0.0, 1.0)
ob_plane_016.lineart.crease_threshold = 0.0
ob_plane_020.location = (0.003603, -0.9937, 0.001579)
ob_plane_020.rotation_euler = (1.49e-08, -1.49e-08, -18.85)
ob_plane_020.lock_rotations_4d = False
ob_plane_020.empty_display_type = 'ARROWS'
ob_plane_020.color = (0.0, 0.0, 0.0, 1.0)
ob_plane_020.lineart.crease_threshold = 0.0
ob_plane_004.location = (0.003603, -0.9937, 0.001579)
ob_plane_004.rotation_euler = (1.49e-08, -1.49e-08, -18.85)
ob_plane_004.lock_rotations_4d = False
ob_plane_004.empty_display_type = 'ARROWS'
ob_plane_004.color = (0.0, 0.0, 0.0, 1.0)
ob_plane_004.lineart.crease_threshold = 0.0
ob_plane_001.location = (0.003603, -0.9937, 0.001579)
ob_plane_001.rotation_euler = (1.49e-08, -1.49e-08, -18.85)
ob_plane_001.lock_rotations_4d = False
ob_plane_001.empty_display_type = 'ARROWS'
ob_plane_001.color = (0.0, 0.0, 0.0, 1.0)
ob_plane_001.lineart.crease_threshold = 0.0
ob_cylinder_011.location = (0.2036, -0.6937, 0.001579)
ob_cylinder_011.rotation_euler = (1.571, 1.51e-07, 1.571)
ob_cylinder_011.lock_rotations_4d = False
ob_cylinder_011.empty_display_type = 'ARROWS'
ob_cylinder_011.color = (0.0, 0.0, 0.0, 1.0)
ob_cylinder_011.lineart.crease_threshold = 0.0
ob_cylinder_010.location = (-0.1964, -0.6937, 0.001579)
ob_cylinder_010.rotation_euler = (1.571, 1.51e-07, 1.571)
ob_cylinder_010.lock_rotations_4d = False
ob_cylinder_010.empty_display_type = 'ARROWS'
ob_cylinder_010.color = (0.0, 0.0, 0.0, 1.0)
ob_cylinder_010.lineart.crease_threshold = 0.0
ob_cylinder_009.location = (0.003603, -0.6937, 0.001579)
ob_cylinder_009.rotation_euler = (1.571, 1.51e-07, 1.571)
ob_cylinder_009.scale = (0.1, 0.1, 0.1)
ob_cylinder_009.lock_rotations_4d = False
ob_cylinder_009.empty_display_type = 'ARROWS'
ob_cylinder_009.color = (0.0, 0.0, 0.0, 1.0)
ob_cylinder_009.lineart.crease_threshold = 0.0
ob_plane.location = (0.003603, -0.9937, 0.001579)
ob_plane.rotation_euler = (1.49e-08, -1.49e-08, -18.85)
ob_plane.lock_rotations_4d = False
ob_plane.empty_display_type = 'ARROWS'
ob_plane.color = (0.0, 0.0, 0.0, 1.0)
ob_plane.lineart.crease_threshold = 0.0
ob_plane_002.location = (0.003603, -0.9937, 0.001579)
ob_plane_002.rotation_euler = (1.49e-08, -1.49e-08, -18.85)
ob_plane_002.lock_rotations_4d = False
ob_plane_002.empty_display_type = 'ARROWS'
ob_plane_002.color = (0.0, 0.0, 0.0, 1.0)
ob_plane_002.lineart.crease_threshold = 0.0
ob_camera.location = (10.0, -10.0, 10.0)
ob_camera.rotation_euler = (1.047, 0.0, 0.7854)
ob_camera.lock_rotations_4d = False
ob_camera.empty_display_type = 'ARROWS'
ob_camera.color = (0.0, 0.0, 0.0, 1.0)
ob_camera.lineart.crease_threshold = 0.0
ob_sphere.location = (-0.02993, 0.1261, 0.07312)
ob_sphere.rotation_euler = (1.571, -0.0, 1.571)
ob_sphere.lock_rotations_4d = False
ob_sphere.empty_display_type = 'ARROWS'
ob_sphere.color = (0.0, 0.0, 0.0, 1.0)
ob_sphere.show_instancer_for_render = False
ob_sphere.instance_type = 'VERTS'
ob_sphere.use_instance_vertices_rotation = True
ob_sphere.lineart.crease_threshold = 0.0
ob_lamp_001.parent = ob_sphere
ob_lamp_001.matrix_parent_inverse = Matrix(((-4.371e-08, 1.0, -2.118e-22, -0.1261), (4.371e-08, 1.911e-15, 1.0, -0.07312), (1.0, 4.371e-08, -4.371e-08, 0.02993), (0.0, 0.0, 0.0, 1.0)))
ob_lamp_001.location = (-0.02993, 0.1261, 0.07312)
ob_lamp_001.rotation_euler = (1.571, -0.0, 1.571)
ob_lamp_001.lock_rotations_4d = False
ob_lamp_001.empty_display_type = 'ARROWS'
ob_lamp_001.color = (0.0, 0.0, 0.0, 1.0)
ob_lamp_001.lineart.crease_threshold = 0.0

# ---- collection membership
col_collection_1.objects.link(ob_plane_027)
col_collection_1.objects.link(ob_plane_026)
col_collection_1.objects.link(ob_plane_019)
col_collection_1.objects.link(ob_plane_018)
col_collection_1.objects.link(ob_plane_013)
col_collection_1.objects.link(ob_plane_012)
col_collection_1.objects.link(ob_plane_009)
col_collection_1.objects.link(ob_plane_008)
col_collection_1.objects.link(ob_plane_007)
col_collection_1.objects.link(ob_plane_003)
col_collection_1.objects.link(ob_plane_060)
col_collection_1.objects.link(ob_plane_059)
col_collection_1.objects.link(ob_plane_029)
col_collection_1.objects.link(ob_plane_021)
col_collection_1.objects.link(ob_cylinder_008)
col_collection_1.objects.link(ob_cylinder_007)
col_collection_1.objects.link(ob_plane_028)
col_collection_1.objects.link(ob_plane_006)
col_collection_1.objects.link(ob_cylinder_005)
col_collection_1.objects.link(ob_cylinder_004)
col_collection_1.objects.link(ob_cylinder_003)
col_collection_1.objects.link(ob_cylinder_001)
col_collection_1.objects.link(ob_plane_056)
col_collection_1.objects.link(ob_plane_046)
col_collection_1.objects.link(ob_plane_016)
col_collection_1.objects.link(ob_plane_020)
col_collection_1.objects.link(ob_plane_004)
col_collection_1.objects.link(ob_plane_001)
col_collection_1.objects.link(ob_cylinder_011)
col_collection_1.objects.link(ob_cylinder_010)
col_collection_1.objects.link(ob_cylinder_009)
col_collection_1.objects.link(ob_plane)
col_collection_1.objects.link(ob_plane_002)
col_collection_2.objects.link(ob_camera)
col_collection_3.objects.link(ob_sphere)
col_collection_3.objects.link(ob_lamp_001)

# ---- scene / render settings (as saved in the file)
scene.camera = ob_camera
scene.frame_start = 1; scene.frame_end = 250; scene.frame_set(1)
scene.render.engine = 'BLENDER_EEVEE_NEXT'
scene.render.image_settings.color_mode = 'RGB'
scene.render.image_settings.compression = 90
scene.render.resolution_x = 128
scene.render.resolution_y = 128
scene.render.pixel_aspect_x = 100.0
scene.render.pixel_aspect_y = 100.0
scene.render.fps = 25
scene.render.dither_intensity = 0.0
scene.render.use_compositing = False
scene.render.use_sequencer = False
scene.render.bake_bias = 0.0
scene.render.use_stamp_time = False
scene.render.use_stamp_date = False
scene.render.use_stamp_frame = False
scene.render.use_stamp_camera = False
scene.render.use_stamp_scene = False
scene.render.use_stamp_filename = False
scene.render.use_stamp_render_time = False
scene.render.stamp_font_size = 0
scene.cycles.use_denoising = False
scene.cycles.samples = 10
scene.cycles.sampling_pattern = 'TABULATED_SOBOL'
scene.cycles.light_sampling_threshold = 0.0
scene.cycles.use_adaptive_sampling = False
scene.cycles.use_light_tree = False
scene.cycles.blur_glossy = 0.0
scene.cycles.volume_bounces = 1
scene.cycles.pixel_filter_type = 'GAUSSIAN'
scene.cycles.sample_clamp_indirect = 0.0
scene.view_settings.view_transform = 'Raw'
bpy.context.view_layer.update()
